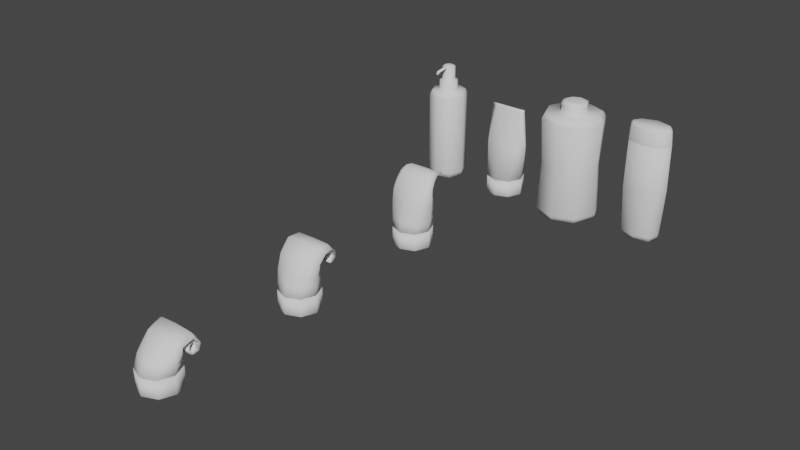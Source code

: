 # Source: lotionBottles.blend  (saved by Blender 3.1.7; exported with 4.5.12 LTS)
import bpy
from mathutils import Matrix  # noqa: F401  (used for matrix-valued properties, if any)

bpy.ops.wm.read_factory_settings(use_empty=True)
scene = bpy.context.scene
scene.name = 'Scene'

# ---- collections
col_collection = bpy.data.collections.new('Collection'); scene.collection.children.link(col_collection)

# ---- world
world_world = bpy.data.worlds.new('World'); scene.world = world_world
world_world.use_nodes = True; world_world.node_tree.nodes.clear()
_N = world_world.node_tree.nodes; _L = world_world.node_tree.links
n0 = _N.new('ShaderNodeOutputWorld'); n0.name = 'World Output'; n0.location = (300, 300)
n1 = _N.new('ShaderNodeBackground'); n1.name = 'Background'; n1.location = (10, 300)
n1.inputs[0].default_value = (0.05088, 0.05088, 0.05088, 1.0)
_L.new(n1.outputs[0], n0.inputs[0])
n0.is_active_output = True
world_world.color = (0.05088, 0.05088, 0.05088)
world_world.use_sun_shadow = False
world_world.sun_shadow_jitter_overblur = 0.0

# ---- meshes
me_lotionbottlepush01 = bpy.data.meshes.new('lotionBottlePush01')
me_lotionbottlepush01.from_pydata([(0.0, 0.0324, 0.01), (-0.02291, 0.02291, 0.01), (-0.0324, 7.732e-08, 0.01), (-0.02291, -0.02291, 0.01), (0.0, -0.0324, 0.01), (0.02291, -0.02291, 0.01), (0.0324, 7.732e-08, 0.01), (0.02291, 0.02291, 0.01), (0.0, 0.0324, 0.147), (-0.02291, 0.02291, 0.147), (-0.0324, 5.413e-08, 0.147), (-0.02291, -0.02291, 0.147), (0.0, -0.0324, 0.147), (0.02291, -0.02291, 0.147), (0.0324, 5.413e-08, 0.147), (0.02291, 0.02291, 0.147), (0.0, 0.01491, 0.157), (-0.011, 0.01036, 0.157), (-0.01555, -0.0006406, 0.157), (-0.011, -0.01164, 0.157), (0.0, -0.01619, 0.157), (0.011, -0.01164, 0.157), (0.01555, -0.0006406, 0.157), (0.011, 0.01036, 0.157), (0.0, 0.02916, 0.0), (-0.02062, 0.02062, 0.0), (-0.02916, 5.4e-08, 0.0), (-0.02062, -0.02062, 0.0), (0.0, -0.02916, 0.0), (0.02062, -0.02062, 0.0), (0.02916, 5.4e-08, 0.0), (0.02062, 0.02062, 0.0), (0.0, 0.01491, 0.173), (-0.011, 0.01036, 0.173), (-0.01555, -0.0006406, 0.173), (-0.011, -0.01164, 0.173), (0.0, -0.01619, 0.173), (0.011, -0.01164, 0.173), (0.01555, -0.0006406, 0.173), (0.011, 0.01036, 0.173), (0.0, 0.01031, 0.175), (-0.007742, 0.007101, 0.175), (-0.01095, -0.0006406, 0.175), (-0.007742, -0.008382, 0.175), (0.0, -0.01159, 0.175), (0.007742, -0.008382, 0.175), (0.01095, -0.0006406, 0.175), (0.007742, 0.007101, 0.175), (0.0, 0.01031, 0.197), (-0.007742, 0.007101, 0.197), (-0.01095, -0.0006406, 0.197), (-0.007742, -0.008382, 0.197), (0.007742, -0.008382, 0.197), (0.01095, -0.0006406, 0.197), (0.007742, 0.007101, 0.197), (0.0, 0.005929, 0.199), (-0.004645, 0.004004, 0.199), (-0.006569, -0.0006406, 0.199), (-0.004645, -0.005286, 0.199), (0.0, -0.00721, 0.199), (0.004645, -0.005286, 0.199), (0.006569, -0.0006406, 0.199), (0.004645, 0.004004, 0.199), (0.0, -0.0006406, 0.199), (0.002177, -0.03012, 0.19), (0.002177, -0.03462, 0.19), (-0.002177, -0.03462, 0.19), (-0.002085, -0.03102, 0.1943), (0.002085, -0.03102, 0.1943), (-0.002177, -0.03012, 0.19), (0.002419, -0.02832, 0.192), (-0.002419, -0.02832, 0.192), (0.0, -0.03102, 0.1958), (0.0, -0.008522, 0.1986), (-0.003734, -0.01043, 0.197), (0.003734, -0.01043, 0.197), (0.0, -0.0117, 0.1939), (-0.02034, -0.02034, 0.155), (0.0, -0.02877, 0.155), (-0.02034, 0.02035, 0.155), (0.02877, 2.93e-06, 0.155), (0.02034, 0.02035, 0.155), (0.02034, -0.02034, 0.155), (0.0, 0.02877, 0.155), (-0.02877, 2.93e-06, 0.155), (-0.004269, -0.009473, 0.1971), (0.0, -0.01092, 0.1935), (0.004269, -0.009473, 0.1971), (-1.863e-09, 5.402e-08, 0.0)], [], [(1, 9, 8, 0), (0, 8, 15, 7), (6, 14, 13, 5), (4, 12, 11, 3), (2, 10, 9, 1), (7, 15, 14, 6), (5, 13, 12, 4), (3, 11, 10, 2), (78, 20, 19, 77), (84, 18, 17, 79), (81, 23, 22, 80), (82, 21, 20, 78), (77, 19, 18, 84), (79, 17, 16, 83), (83, 16, 23, 81), (80, 22, 21, 82), (0, 24, 25, 1), (7, 31, 24, 0), (5, 29, 30, 6), (3, 27, 28, 4), (1, 25, 26, 2), (6, 30, 31, 7), (4, 28, 29, 5), (2, 26, 27, 3), (88, 31, 30), (16, 32, 39, 23), (22, 38, 37, 21), (20, 36, 35, 19), (18, 34, 33, 17), (23, 39, 38, 22), (21, 37, 36, 20), (19, 35, 34, 18), (17, 33, 32, 16), (39, 47, 46, 38), (37, 45, 44, 36), (35, 43, 42, 34), (33, 41, 40, 32), (32, 40, 47, 39), (38, 46, 45, 37), (36, 44, 43, 35), (34, 42, 41, 33), (46, 53, 52, 45), (59, 87, 52, 60), (42, 50, 49, 41), (47, 54, 53, 46), (43, 51, 50, 42), (41, 49, 48, 40), (40, 48, 54, 47), (49, 56, 55, 48), (48, 55, 62, 54), (53, 61, 60, 52), (67, 72, 73, 74), (50, 57, 56, 49), (54, 62, 61, 53), (51, 58, 57, 50), (62, 63, 61), (60, 63, 59), (58, 63, 57), (56, 63, 55), (55, 63, 62), (61, 63, 60), (59, 63, 58), (57, 63, 56), (66, 65, 72), (72, 65, 68), (66, 69, 64, 65), (69, 71, 70, 64), (71, 76, 70), (64, 70, 65), (65, 70, 68), (70, 76, 75, 68), (67, 74, 76, 71), (67, 71, 66), (71, 69, 66), (75, 73, 72, 68), (67, 66, 72), (14, 80, 82, 13), (8, 83, 81, 15), (9, 79, 83, 8), (11, 77, 84, 10), (13, 82, 78, 12), (15, 81, 80, 14), (10, 84, 79, 9), (12, 78, 77, 11), (75, 87, 59, 73), (73, 59, 85, 74), (76, 86, 87, 75), (74, 85, 86, 76), (59, 58, 51, 85), (51, 43, 85), (43, 44, 85), (86, 85, 44), (86, 44, 87), (44, 45, 87), (52, 87, 45), (88, 29, 28), (24, 31, 88), (26, 25, 88), (29, 88, 30), (27, 26, 88), (27, 88, 28), (25, 24, 88)])
me_lotionbottlepush01.polygons.foreach_set('use_smooth', [True] * 102)
_uv = me_lotionbottlepush01.uv_layers.new(name='UVMap')
_uv.uv.foreach_set('vector', [0.802, 0.3082, 0.802, 0.9144, 0.6931, 0.9144, 0.6931, 0.3082, 0.6931, 0.3082, 0.6931, 0.9144, 0.5737, 0.9144, 0.5737, 0.3082, 0.4654, 0.3082, 0.4654, 0.9144, 0.3538, 0.9144, 0.3538, 0.3082, 0.2263, 0.3082, 0.2263, 0.9144, 0.1145, 0.9144, 0.1145, 0.3082, 0.9052, 0.3082, 0.9052, 0.9144, 0.802, 0.9144, 0.802, 0.3082, 0.5737, 0.3082, 0.5737, 0.9144, 0.4654, 0.9144, 0.4654, 0.3082, 0.3538, 0.3082, 0.3538, 0.9144, 0.2263, 0.9144, 0.2263, 0.3082, 0.1145, 0.3082, 0.1145, 0.9144, 0.005103, 0.9144, 0.005103, 0.3082, 0.2263, 0.9453, 0.2263, 0.9973, 0.1145, 0.9973, 0.1145, 0.9453, 0.9052, 0.9453, 0.9052, 0.9973, 0.802, 0.9973, 0.802, 0.9453, 0.5737, 0.9453, 0.5737, 0.9973, 0.4654, 0.9973, 0.4654, 0.9453, 0.3538, 0.9453, 0.3538, 0.9973, 0.2263, 0.9973, 0.2263, 0.9453, 0.1145, 0.9453, 0.1145, 0.9973, 0.005103, 0.9973, 0.005103, 0.9453, 0.802, 0.9453, 0.802, 0.9973, 0.6931, 0.9973, 0.6931, 0.9453, 0.6931, 0.9453, 0.6931, 0.9973, 0.5737, 0.9973, 0.5737, 0.9453, 0.4654, 0.9453, 0.4654, 0.9973, 0.3538, 0.9973, 0.3538, 0.9453, 0.6931, 0.3082, 0.6931, 0.2347, 0.802, 0.2347, 0.802, 0.3082, 0.5737, 0.3082, 0.5737, 0.2347, 0.6931, 0.2347, 0.6931, 0.3082, 0.3538, 0.3082, 0.3538, 0.2347, 0.4654, 0.2347, 0.4654, 0.3082, 0.1145, 0.3082, 0.1145, 0.2347, 0.2263, 0.2347, 0.2263, 0.3082, 0.802, 0.3082, 0.802, 0.2347, 0.9052, 0.2347, 0.9052, 0.3082, 0.4654, 0.3082, 0.4654, 0.2347, 0.5737, 0.2347, 0.5737, 0.3082, 0.2263, 0.3082, 0.2263, 0.2347, 0.3538, 0.2347, 0.3538, 0.3082, 0.005103, 0.3082, 0.005103, 0.2347, 0.1145, 0.2347, 0.1145, 0.3082, 0.2893, 0.09545, 0.3165, 0.02982, 0.3549, 0.06827, 0.6267, 0.05091, 0.6373, 0.05496, 0.6355, 0.06231, 0.6243, 0.06022, 0.6238, 0.06984, 0.6351, 0.06984, 0.6361, 0.07737, 0.6251, 0.0793, 0.6279, 0.08817, 0.6384, 0.08437, 0.6419, 0.09076, 0.632, 0.0964, 0.6354, 0.03441, 0.6459, 0.04078, 0.6405, 0.04781, 0.6307, 0.04222, 0.6243, 0.06022, 0.6355, 0.06231, 0.6351, 0.06984, 0.6238, 0.06984, 0.6251, 0.0793, 0.6361, 0.07737, 0.6384, 0.08437, 0.6279, 0.08817, 0.632, 0.0964, 0.6419, 0.09076, 0.6472, 0.09673, 0.6374, 0.1041, 0.6307, 0.04222, 0.6405, 0.04781, 0.6373, 0.05496, 0.6267, 0.05091, 0.6355, 0.06231, 0.639, 0.06264, 0.6387, 0.0695, 0.6351, 0.06984, 0.6361, 0.07737, 0.6395, 0.07644, 0.6415, 0.08284, 0.6384, 0.08437, 0.6419, 0.09076, 0.6446, 0.08873, 0.6487, 0.09381, 0.6472, 0.09673, 0.6405, 0.04781, 0.6438, 0.04971, 0.6408, 0.05599, 0.6373, 0.05496, 0.6373, 0.05496, 0.6408, 0.05599, 0.639, 0.06264, 0.6355, 0.06231, 0.6351, 0.06984, 0.6387, 0.0695, 0.6395, 0.07644, 0.6361, 0.07737, 0.6384, 0.08437, 0.6415, 0.08284, 0.6446, 0.08873, 0.6419, 0.09076, 0.6459, 0.04078, 0.6481, 0.04448, 0.6438, 0.04971, 0.6405, 0.04781, 0.6387, 0.0695, 0.6527, 0.06856, 0.6541, 0.07214, 0.6395, 0.07644, 0.6594, 0.07211, 0.6557, 0.0739, 0.6541, 0.07214, 0.6561, 0.07068, 0.6481, 0.04448, 0.6613, 0.05319, 0.6568, 0.05727, 0.6438, 0.04971, 0.639, 0.06264, 0.6528, 0.06492, 0.6527, 0.06856, 0.6387, 0.0695, 0.6446, 0.08873, 0.6584, 0.08159, 0.662, 0.08571, 0.6487, 0.09381, 0.6438, 0.04971, 0.6568, 0.05727, 0.6543, 0.06126, 0.6408, 0.05599, 0.6408, 0.05599, 0.6543, 0.06126, 0.6528, 0.06492, 0.639, 0.06264, 0.6568, 0.05727, 0.6594, 0.05958, 0.6571, 0.0627, 0.6543, 0.06126, 0.6543, 0.06126, 0.6571, 0.0627, 0.6552, 0.06552, 0.6528, 0.06492, 0.6527, 0.06856, 0.655, 0.06816, 0.6561, 0.07068, 0.6541, 0.07214, 0.6701, 0.07548, 0.671, 0.07702, 0.6668, 0.092, 0.6643, 0.08906, 0.6613, 0.05319, 0.6628, 0.05714, 0.6594, 0.05958, 0.6568, 0.05727, 0.6528, 0.06492, 0.6552, 0.06552, 0.655, 0.06816, 0.6527, 0.06856, 0.6584, 0.08159, 0.6611, 0.07999, 0.6636, 0.08262, 0.662, 0.08571, 0.6552, 0.06552, 0.6588, 0.06729, 0.655, 0.06816, 0.6561, 0.07068, 0.6588, 0.06729, 0.6594, 0.07211, 0.6628, 0.07005, 0.6588, 0.06729, 0.6636, 0.06611, 0.6611, 0.06295, 0.6588, 0.06729, 0.6571, 0.0627, 0.6571, 0.0627, 0.6588, 0.06729, 0.6552, 0.06552, 0.655, 0.06816, 0.6588, 0.06729, 0.6561, 0.07068, 0.6594, 0.07211, 0.6588, 0.06729, 0.6628, 0.07005, 0.6636, 0.06611, 0.6588, 0.06729, 0.6611, 0.06295, 0.6739, 0.07257, 0.6733, 0.07618, 0.671, 0.07702, 0.671, 0.07702, 0.6733, 0.07618, 0.6723, 0.07741, 0.4762, 0.08793, 0.4718, 0.09823, 0.4619, 0.094, 0.4662, 0.08369, 0.6753, 0.07634, 0.6769, 0.07756, 0.6736, 0.07851, 0.6739, 0.07718, 0.6769, 0.07756, 0.6747, 0.09065, 0.6736, 0.07851, 0.6739, 0.07718, 0.6736, 0.07851, 0.6733, 0.07618, 0.6733, 0.07618, 0.6736, 0.07851, 0.6723, 0.07741, 0.6736, 0.07851, 0.6747, 0.09065, 0.6706, 0.09182, 0.6723, 0.07741, 0.6788, 0.07516, 0.6784, 0.09123, 0.6747, 0.09065, 0.6769, 0.07756, 0.6788, 0.07516, 0.6769, 0.07756, 0.6739, 0.07257, 0.6769, 0.07756, 0.6753, 0.07634, 0.6739, 0.07257, 0.6706, 0.09182, 0.6668, 0.092, 0.671, 0.07702, 0.6723, 0.07741, 0.6701, 0.07548, 0.6739, 0.07257, 0.671, 0.07702, 0.4654, 0.9144, 0.4654, 0.9453, 0.3538, 0.9453, 0.3538, 0.9144, 0.6931, 0.9144, 0.6931, 0.9453, 0.5737, 0.9453, 0.5737, 0.9144, 0.802, 0.9144, 0.802, 0.9453, 0.6931, 0.9453, 0.6931, 0.9144, 0.1145, 0.9144, 0.1145, 0.9453, 0.005103, 0.9453, 0.005103, 0.9144, 0.3538, 0.9144, 0.3538, 0.9453, 0.2263, 0.9453, 0.2263, 0.9144, 0.5737, 0.9144, 0.5737, 0.9453, 0.4654, 0.9453, 0.4654, 0.9144, 0.9052, 0.9144, 0.9052, 0.9453, 0.802, 0.9453, 0.802, 0.9144, 0.2263, 0.9144, 0.2263, 0.9453, 0.1145, 0.9453, 0.1145, 0.9144, 0.6706, 0.09182, 0.6704, 0.09267, 0.6664, 0.09301, 0.6668, 0.092, 0.6668, 0.092, 0.6664, 0.09301, 0.6636, 0.08964, 0.6643, 0.08906, 0.6747, 0.09065, 0.6748, 0.0913, 0.6704, 0.09267, 0.6706, 0.09182, 0.6784, 0.09123, 0.6788, 0.09192, 0.6748, 0.0913, 0.6747, 0.09065, 0.6603, 0.07643, 0.6611, 0.07999, 0.6584, 0.08159, 0.6578, 0.07931, 0.6584, 0.08159, 0.6446, 0.08873, 0.6578, 0.07931, 0.6446, 0.08873, 0.6415, 0.08284, 0.6578, 0.07931, 0.6545, 0.07755, 0.6578, 0.07931, 0.6415, 0.08284, 0.6545, 0.07755, 0.6415, 0.08284, 0.6557, 0.0739, 0.6415, 0.08284, 0.6395, 0.07644, 0.6557, 0.0739, 0.6541, 0.07214, 0.6557, 0.0739, 0.6395, 0.07644, 0.2893, 0.09545, 0.3549, 0.1226, 0.3165, 0.1611, 0.2621, 0.02982, 0.3165, 0.02982, 0.2893, 0.09545, 0.2237, 0.1226, 0.2237, 0.06827, 0.2893, 0.09545, 0.3549, 0.1226, 0.2893, 0.09545, 0.3549, 0.06827, 0.2621, 0.1611, 0.2237, 0.1226, 0.2893, 0.09545, 0.2621, 0.1611, 0.2893, 0.09545, 0.3165, 0.1611, 0.2237, 0.06827, 0.2621, 0.02982, 0.2893, 0.09545])
me_lotionbottlepush01.use_remesh_fix_poles = True
me_lotionbottlepush01.use_remesh_preserve_attributes = False
me_lotionbottlepush01.update()
me_lotionbottlesqueeze01 = bpy.data.meshes.new('lotionBottleSqueeze01')
me_lotionbottlesqueeze01.from_pydata([(0.0, 0.03147, 0.00286), (-0.02225, 0.02225, 0.00286), (-0.03147, -2.733e-08, 0.00286), (-0.02225, -0.02225, 0.00286), (0.0, -0.03147, 0.00286), (0.02225, -0.02225, 0.00286), (0.03147, -2.733e-08, 0.00286), (0.02225, 0.02225, 0.00286), (0.0, 0.001876, 0.15), (-0.02227, 0.001326, 0.15), (-0.0315, -2.823e-08, 0.15), (-0.02227, -0.001327, 0.15), (0.0, -0.001876, 0.15), (0.02227, -0.001327, 0.15), (0.0315, -2.823e-08, 0.15), (0.02227, 0.001326, 0.15), (0.0, 0.02832, 0.0), (-0.02002, 0.02002, 0.0), (-0.02832, -2.745e-08, 0.0), (-0.02002, -0.02002, 0.0), (0.0, -0.02832, 0.0), (0.02002, -0.02002, 0.0), (0.02832, -2.745e-08, 0.0), (0.02002, 0.02002, 0.0), (0.03719, -2.768e-08, 0.09017), (0.0, -0.01632, 0.09017), (-0.0282, 0.01481, 0.09017), (-0.03719, -2.768e-08, 0.09017), (-0.0282, -0.01481, 0.09017), (0.0282, -0.01481, 0.09017), (0.0282, 0.01481, 0.09017), (0.0, 0.01632, 0.09017), (-0.03147, -2.733e-08, 0.03033), (0.0, -0.03115, 0.03033), (-0.02225, -0.02225, 0.03033), (0.03115, -2.733e-08, 0.03033), (0.02225, -0.02225, 0.03033), (0.02225, 0.02225, 0.03033), (-0.02203, 0.02203, 0.03033), (0.0, 0.03115, 0.03033), (0.0223, -2.793e-08, 0.1544), (0.03153, -2.826e-08, 0.1544), (0.0, -2.793e-08, 0.1544), (-0.0223, -2.793e-08, 0.1544), (-0.03153, -2.826e-08, 0.1544), (0.0, 0.03147, 0.03033), (0.02203, 0.02203, 0.03033), (0.0, -0.03147, 0.03033), (-0.02203, -0.02203, 0.03033), (0.02203, -0.02203, 0.03033), (-0.03115, -2.733e-08, 0.03033), (-0.02225, 0.02225, 0.03033), (0.03147, -2.733e-08, 0.03033), (0.0, -2.81e-08, 0.005402), (0.0, -0.002959, 0.02833), (-0.002959, -2.782e-08, 0.02833), (0.002959, -2.782e-08, 0.02833), (0.0, 0.002959, 0.02833), (0.0, 0.002959, 0.03833), (0.002959, -2.782e-08, 0.03833), (-0.002959, -2.782e-08, 0.03833), (0.0, -0.002959, 0.03833), (0.01846, -0.02094, 0.02883), (0.02094, 0.01846, 0.02883), (0.0, 0.02858, 0.02883), (-0.02094, -0.01846, 0.02883), (0.0, -0.02858, 0.02883), (-0.01846, 0.02094, 0.02883), (0.02858, -2.739e-08, 0.02883), (-0.02858, -2.739e-08, 0.02883), (0.0, -2.794e-08, 0.0)], [], [(26, 9, 8, 31), (31, 8, 15, 30), (24, 14, 13, 29), (25, 12, 11, 28), (27, 10, 9, 26), (30, 15, 14, 24), (29, 13, 12, 25), (28, 11, 10, 27), (0, 16, 17, 1), (7, 23, 16, 0), (5, 21, 22, 6), (3, 19, 20, 4), (1, 17, 18, 2), (6, 22, 23, 7), (4, 20, 21, 5), (2, 18, 19, 3), (70, 23, 22), (38, 26, 31, 39), (15, 40, 41), (40, 13, 41), (35, 24, 29, 49), (43, 9, 44), (14, 15, 41), (6, 52, 36, 5), (1, 51, 45, 0), (49, 29, 25, 33), (33, 25, 28, 48), (50, 27, 26, 38), (0, 45, 37, 7), (48, 28, 27, 50), (46, 30, 24, 35), (11, 12, 42, 43), (3, 34, 32, 2), (7, 37, 52, 6), (2, 32, 51, 1), (10, 11, 44), (4, 47, 34, 3), (5, 36, 47, 4), (12, 13, 40, 42), (15, 8, 42, 40), (8, 9, 43, 42), (11, 43, 44), (13, 14, 41), (9, 10, 44), (39, 31, 30, 46), (36, 52, 53), (47, 36, 53), (52, 37, 53), (37, 45, 53), (51, 32, 53), (32, 34, 53), (34, 47, 53), (45, 51, 53), (69, 67, 57, 55), (67, 64, 57), (64, 63, 56, 57), (68, 62, 54, 56), (63, 68, 56), (62, 66, 54), (66, 65, 55, 54), (65, 69, 55), (55, 57, 58, 60), (56, 54, 61, 59), (54, 55, 60, 61), (57, 56, 59, 58), (59, 61, 60, 58), (48, 50, 69, 65), (33, 48, 65, 66), (49, 33, 66, 62), (46, 35, 68, 63), (35, 49, 62, 68), (39, 46, 63, 64), (38, 39, 64, 67), (50, 38, 67, 69), (18, 70, 19), (70, 22, 21), (16, 23, 70), (19, 70, 20), (17, 16, 70), (18, 17, 70), (20, 70, 21)])
me_lotionbottlesqueeze01.polygons.foreach_set('use_smooth', [True] * 81)
_uv = me_lotionbottlesqueeze01.uv_layers.new(name='UVMap')
_uv.uv.foreach_set('vector', [0.1145, 0.5944, 0.1145, 0.2347, 0.2263, 0.2347, 0.2263, 0.5944, 0.2263, 0.5944, 0.2263, 0.2347, 0.3538, 0.2347, 0.3538, 0.5944, 0.4654, 0.5944, 0.4654, 0.2347, 0.5737, 0.2347, 0.5737, 0.5944, 0.6931, 0.5944, 0.6931, 0.2347, 0.802, 0.2347, 0.802, 0.5944, 0.005103, 0.5944, 0.005103, 0.2347, 0.1145, 0.2347, 0.1145, 0.5944, 0.3538, 0.5944, 0.3538, 0.2347, 0.4654, 0.2347, 0.4654, 0.5944, 0.5737, 0.5944, 0.5737, 0.2347, 0.6931, 0.2347, 0.6931, 0.5944, 0.802, 0.5944, 0.802, 0.2347, 0.9052, 0.2347, 0.9052, 0.5944, 0.5985, 0.09478, 0.6, 0.09291, 0.6106, 0.1006, 0.6094, 0.1028, 0.59, 0.08664, 0.5917, 0.08569, 0.6, 0.09291, 0.5985, 0.09478, 0.5911, 0.06735, 0.5926, 0.06843, 0.5903, 0.07686, 0.5884, 0.07676, 0.6104, 0.05419, 0.6114, 0.05637, 0.6011, 0.06252, 0.5998, 0.06069, 0.6094, 0.1028, 0.6106, 0.1006, 0.6237, 0.1057, 0.6235, 0.1084, 0.5884, 0.07676, 0.5903, 0.07686, 0.5917, 0.08569, 0.59, 0.08664, 0.5998, 0.06069, 0.6011, 0.06252, 0.5926, 0.06843, 0.5911, 0.06735, 0.6236, 0.04967, 0.6237, 0.05242, 0.6114, 0.05637, 0.6104, 0.05419, 0.6017, 0.07652, 0.5917, 0.08569, 0.5903, 0.07686, 0.1145, 0.9453, 0.1145, 0.5944, 0.2263, 0.5944, 0.2263, 0.9453, 0.1377, 0.2306, 0.1373, 0.1822, 0.005593, 0.1822, 0.1373, 0.1822, 0.1377, 0.2306, 0.005593, 0.1822, 0.4654, 0.9453, 0.4654, 0.5944, 0.5737, 0.5944, 0.5737, 0.9453, 0.7734, 0.1822, 0.7731, 0.2306, 0.9052, 0.1822, 0.006108, 0.2306, 0.1377, 0.2306, 0.005593, 0.1822, 0.5884, 0.07676, 0.5729, 0.07464, 0.579, 0.05897, 0.5911, 0.06735, 0.6094, 0.1028, 0.5988, 0.1181, 0.5851, 0.1069, 0.5985, 0.09478, 0.5737, 0.9453, 0.5737, 0.5944, 0.6931, 0.5944, 0.6931, 0.9453, 0.6931, 0.9453, 0.6931, 0.5944, 0.802, 0.5944, 0.802, 0.9453, 0.005103, 0.9453, 0.005103, 0.5944, 0.1145, 0.5944, 0.1145, 0.9453, 0.5985, 0.09478, 0.5851, 0.1069, 0.5748, 0.09204, 0.59, 0.08664, 0.802, 0.9453, 0.802, 0.5944, 0.9052, 0.5944, 0.9052, 0.9453, 0.3538, 0.9453, 0.3538, 0.5944, 0.4654, 0.5944, 0.4654, 0.9453, 0.7731, 0.2306, 0.4554, 0.2306, 0.4554, 0.1822, 0.7734, 0.1822, 0.6104, 0.05419, 0.6036, 0.04028, 0.6169, 0.03441, 0.6236, 0.04967, 0.59, 0.08664, 0.5748, 0.09204, 0.5729, 0.07464, 0.5884, 0.07676, 0.6235, 0.1084, 0.6146, 0.1267, 0.5988, 0.1181, 0.6094, 0.1028, 0.9047, 0.2306, 0.7731, 0.2306, 0.9052, 0.1822, 0.5998, 0.06069, 0.5905, 0.04814, 0.6036, 0.04028, 0.6104, 0.05419, 0.5911, 0.06735, 0.579, 0.05897, 0.5905, 0.04814, 0.5998, 0.06069, 0.4554, 0.2306, 0.1377, 0.2306, 0.1373, 0.1822, 0.4554, 0.1822, 0.1377, 0.2306, 0.4554, 0.2306, 0.4554, 0.1822, 0.1373, 0.1822, 0.4554, 0.2306, 0.7731, 0.2306, 0.7734, 0.1822, 0.4554, 0.1822, 0.7731, 0.2306, 0.7734, 0.1822, 0.9052, 0.1822, 0.1377, 0.2306, 0.006108, 0.2306, 0.005593, 0.1822, 0.7731, 0.2306, 0.9047, 0.2306, 0.9052, 0.1822, 0.2263, 0.9453, 0.2263, 0.5944, 0.3538, 0.5944, 0.3538, 0.9453, 0.6349, 0.1419, 0.6238, 0.1309, 0.6427, 0.1231, 0.6505, 0.1419, 0.6349, 0.1419, 0.6427, 0.1231, 0.6238, 0.1309, 0.6238, 0.1152, 0.6427, 0.1231, 0.6238, 0.1152, 0.6349, 0.1042, 0.6427, 0.1231, 0.6505, 0.1042, 0.6615, 0.1152, 0.6427, 0.1231, 0.6615, 0.1152, 0.6615, 0.1309, 0.6427, 0.1231, 0.6615, 0.1309, 0.6505, 0.1419, 0.6427, 0.1231, 0.6349, 0.1042, 0.6505, 0.1042, 0.6427, 0.1231, 0.03949, 0.1164, 0.07885, 0.1521, 0.1026, 0.0982, 0.09376, 0.09446, 0.07885, 0.1521, 0.1245, 0.1525, 0.1026, 0.0982, 0.1245, 0.1525, 0.1602, 0.1131, 0.1063, 0.0894, 0.1026, 0.0982, 0.1606, 0.06748, 0.1212, 0.0318, 0.09749, 0.08567, 0.1063, 0.0894, 0.1602, 0.1131, 0.1606, 0.06748, 0.1063, 0.0894, 0.1212, 0.0318, 0.07557, 0.0314, 0.09749, 0.08567, 0.07557, 0.0314, 0.03989, 0.07076, 0.09376, 0.09446, 0.09749, 0.08567, 0.03989, 0.07076, 0.03949, 0.1164, 0.09376, 0.09446, 0.09376, 0.09446, 0.1026, 0.0982, 0.1026, 0.0982, 0.09376, 0.09446, 0.1063, 0.0894, 0.09749, 0.08567, 0.09749, 0.08567, 0.1063, 0.0894, 0.09749, 0.08567, 0.09376, 0.09446, 0.09376, 0.09446, 0.09749, 0.08567, 0.1026, 0.0982, 0.1063, 0.0894, 0.1063, 0.0894, 0.1026, 0.0982, 0.1063, 0.0894, 0.09749, 0.08567, 0.09376, 0.09446, 0.1026, 0.0982, 0.03453, 0.06413, 0.03405, 0.1186, 0.03949, 0.1164, 0.03989, 0.07076, 0.07337, 0.02596, 0.03453, 0.06413, 0.03989, 0.07076, 0.07557, 0.0314, 0.1278, 0.02644, 0.07337, 0.02596, 0.07557, 0.0314, 0.1212, 0.0318, 0.1655, 0.1197, 0.166, 0.06528, 0.1606, 0.06748, 0.1602, 0.1131, 0.166, 0.06528, 0.1278, 0.02644, 0.1212, 0.0318, 0.1606, 0.06748, 0.1267, 0.1579, 0.1655, 0.1197, 0.1602, 0.1131, 0.1245, 0.1525, 0.07222, 0.1574, 0.1267, 0.1579, 0.1245, 0.1525, 0.07885, 0.1521, 0.03405, 0.1186, 0.07222, 0.1574, 0.07885, 0.1521, 0.03949, 0.1164, 0.6157, 0.07825, 0.6017, 0.07652, 0.6117, 0.06735, 0.6017, 0.07652, 0.5903, 0.07686, 0.5926, 0.06843, 0.6, 0.09291, 0.5917, 0.08569, 0.6017, 0.07652, 0.6117, 0.06735, 0.6017, 0.07652, 0.6011, 0.06252, 0.6109, 0.08884, 0.6, 0.09291, 0.6017, 0.07652, 0.6157, 0.07825, 0.6109, 0.08884, 0.6017, 0.07652, 0.6011, 0.06252, 0.6017, 0.07652, 0.5926, 0.06843])
me_lotionbottlesqueeze01.use_remesh_fix_poles = True
me_lotionbottlesqueeze01.use_remesh_preserve_attributes = False
me_lotionbottlesqueeze01.update()
me_lotionbottle03 = bpy.data.meshes.new('lotionBottle03')
me_lotionbottle03.from_pydata([(0.0, 0.052, 0.01), (-0.03677, 0.03677, 0.01), (-0.052, -2.668e-08, 0.01), (-0.03677, -0.03677, 0.01), (0.0, -0.052, 0.01), (0.03677, -0.03677, 0.01), (0.052, -2.668e-08, 0.01), (0.03677, 0.03677, 0.01), (0.0, 0.0468, 0.1749), (-0.03309, 0.03309, 0.1749), (-0.0468, -2.69e-08, 0.1749), (-0.03309, -0.03309, 0.1749), (0.0, -0.0468, 0.1749), (0.03309, -0.03309, 0.1749), (0.0468, -2.69e-08, 0.1749), (0.03309, 0.03309, 0.1749), (0.0, 0.0216, 0.177), (-0.01527, 0.01527, 0.177), (-0.0216, -2.8e-08, 0.177), (-0.01527, -0.01527, 0.177), (0.0, -0.0216, 0.177), (0.01527, -0.01527, 0.177), (0.0216, -2.8e-08, 0.177), (0.01527, 0.01527, 0.177), (0.0, 0.0468, 0.0), (-0.03309, 0.03309, 0.0), (-0.0468, -2.688e-08, 0.0), (-0.03309, -0.03309, 0.0), (0.0, -0.0468, 0.0), (0.03309, -0.03309, 0.0), (0.0468, -2.688e-08, 0.0), (0.03309, 0.03309, 0.0), (0.0, 0.0216, 0.193), (-0.01527, 0.01527, 0.193), (-0.0216, -2.8e-08, 0.193), (-0.01527, -0.01527, 0.193), (0.0, -0.0216, 0.193), (0.01527, -0.01527, 0.193), (0.0216, -2.8e-08, 0.193), (0.01527, 0.01527, 0.193), (0.0, 0.01521, 0.195), (-0.01075, 0.01075, 0.195), (-0.01521, -2.854e-08, 0.195), (-0.01075, -0.01075, 0.195), (0.0, -0.01521, 0.195), (0.01075, -0.01075, 0.195), (0.01521, -2.854e-08, 0.195), (0.01075, 0.01075, 0.195), (-0.052, -2.668e-08, 0.1669), (0.0, -0.052, 0.1669), (-0.03677, -0.03677, 0.1669), (0.052, -2.668e-08, 0.1669), (0.03677, -0.03677, 0.1669), (0.03677, 0.03677, 0.1669), (-0.03677, 0.03677, 0.1669), (0.0, 0.052, 0.1669), (-0.03434, 0.03262, 0.08845), (0.04857, -2.688e-08, 0.08845), (0.0, -0.04613, 0.08845), (-0.04857, -2.688e-08, 0.08845), (-0.03434, -0.03262, 0.08845), (0.03434, -0.03262, 0.08845), (0.03434, 0.03262, 0.08845), (0.0, 0.04613, 0.08845), (0.0152, 0.0152, 0.185), (0.0, 0.02149, 0.185), (0.0152, -0.0152, 0.185), (0.02149, 9.524e-10, 0.185), (-0.0152, -0.0152, 0.185), (0.0, -0.02149, 0.185), (-0.0152, 0.0152, 0.185), (-0.02149, 9.524e-10, 0.185), (0.0, 0.0216, 0.185), (-0.01527, 0.01527, 0.185), (-0.0216, 9.568e-10, 0.185), (-0.01527, -0.01527, 0.185), (0.0, -0.0216, 0.185), (0.01527, -0.01527, 0.185), (0.0216, 9.568e-10, 0.185), (0.01527, 0.01527, 0.185), (0.0, 0.00216, 0.185), (0.00216, 1.688e-10, 0.185), (0.0, -0.00216, 0.185), (-0.00216, 1.688e-10, 0.185), (-0.00216, -2.879e-08, 0.1749), (0.0, -0.00216, 0.1749), (0.00216, -2.879e-08, 0.1749), (0.0, 0.00216, 0.1749), (0.0, -2.854e-08, 0.195), (0.0, 1.164e-10, 0.1908)], [], [(54, 55, 8, 9), (55, 53, 15, 8), (51, 52, 13, 14), (49, 50, 11, 12), (48, 54, 9, 10), (53, 51, 14, 15), (52, 49, 12, 13), (50, 48, 10, 11), (12, 11, 19, 20), (10, 9, 17, 18), (15, 14, 22, 23), (13, 12, 20, 21), (11, 10, 18, 19), (9, 8, 16, 17), (8, 15, 23, 16), (14, 13, 21, 22), (0, 1, 25, 24), (7, 0, 24, 31), (5, 6, 30, 29), (3, 4, 28, 27), (1, 2, 26, 25), (6, 7, 31, 30), (4, 5, 29, 28), (2, 3, 27, 26), (25, 26, 27, 28, 29, 30, 31, 24), (72, 79, 39, 32), (78, 77, 37, 38), (76, 75, 35, 36), (74, 73, 33, 34), (79, 78, 38, 39), (77, 76, 36, 37), (75, 74, 34, 35), (73, 72, 32, 33), (39, 38, 46, 47), (37, 36, 44, 45), (35, 34, 42, 43), (33, 32, 40, 41), (32, 39, 47, 40), (38, 37, 45, 46), (36, 35, 43, 44), (34, 33, 41, 42), (62, 57, 51, 53), (56, 63, 55, 54), (88, 46, 45), (60, 59, 48, 50), (59, 56, 54, 48), (58, 60, 50, 49), (63, 62, 53, 55), (61, 58, 49, 52), (57, 61, 52, 51), (6, 5, 61, 57), (5, 4, 58, 61), (0, 7, 62, 63), (4, 3, 60, 58), (2, 1, 56, 59), (3, 2, 59, 60), (1, 0, 63, 56), (7, 6, 57, 62), (17, 16, 65, 70), (19, 18, 71, 68), (21, 20, 69, 66), (23, 22, 67, 64), (18, 17, 70, 71), (20, 19, 68, 69), (22, 21, 66, 67), (16, 23, 64, 65), (68, 71, 83, 82), (70, 65, 80, 83), (67, 66, 81), (69, 68, 82), (71, 70, 83), (65, 64, 80), (64, 67, 81, 80), (66, 69, 82, 81), (81, 82, 85, 86), (80, 81, 86, 87), (82, 83, 84, 85), (87, 86, 85, 84), (83, 80, 87, 84), (47, 46, 88), (88, 44, 43), (41, 40, 88), (42, 88, 43), (40, 47, 88), (42, 41, 88), (44, 88, 45), (77, 78, 89), (73, 74, 89), (76, 77, 89), (72, 73, 89), (79, 72, 89), (75, 76, 89), (78, 79, 89), (74, 75, 89)])
me_lotionbottle03.polygons.foreach_set('use_smooth', [True] * 94)
_k = set([(72, 73), (72, 79), (73, 74), (74, 75), (75, 76), (76, 77), (77, 78), (78, 79)])
me_lotionbottle03.attributes.new('sharp_edge', 'BOOLEAN', 'EDGE').data.foreach_set('value', [ (min(e.vertices), max(e.vertices)) in _k for e in me_lotionbottle03.edges])
_uv = me_lotionbottle03.uv_layers.new(name='UVMap')
_uv.uv.foreach_set('vector', [0.1145, 0.8846, 0.2263, 0.8846, 0.2263, 0.9144, 0.1145, 0.9144, 0.2263, 0.8846, 0.3538, 0.8846, 0.3538, 0.9144, 0.2263, 0.9144, 0.4654, 0.8846, 0.5737, 0.8846, 0.5737, 0.9144, 0.4654, 0.9144, 0.6931, 0.8846, 0.802, 0.8846, 0.802, 0.9144, 0.6931, 0.9144, 0.005103, 0.8846, 0.1145, 0.8846, 0.1145, 0.9144, 0.005103, 0.9144, 0.3538, 0.8846, 0.4654, 0.8846, 0.4654, 0.9144, 0.3538, 0.9144, 0.5737, 0.8846, 0.6931, 0.8846, 0.6931, 0.9144, 0.5737, 0.9144, 0.802, 0.8846, 0.9052, 0.8846, 0.9052, 0.9144, 0.802, 0.9144, 0.6931, 0.9144, 0.802, 0.9144, 0.802, 0.9973, 0.6931, 0.9973, 0.005103, 0.9144, 0.1145, 0.9144, 0.1145, 0.9973, 0.005103, 0.9973, 0.3538, 0.9144, 0.4654, 0.9144, 0.4654, 0.9973, 0.3538, 0.9973, 0.5737, 0.9144, 0.6931, 0.9144, 0.6931, 0.9973, 0.5737, 0.9973, 0.802, 0.9144, 0.9052, 0.9144, 0.9052, 0.9973, 0.802, 0.9973, 0.1145, 0.9144, 0.2263, 0.9144, 0.2263, 0.9973, 0.1145, 0.9973, 0.2263, 0.9144, 0.3538, 0.9144, 0.3538, 0.9973, 0.2263, 0.9973, 0.4654, 0.9144, 0.5737, 0.9144, 0.5737, 0.9973, 0.4654, 0.9973, 0.2263, 0.3082, 0.1145, 0.3082, 0.1145, 0.2347, 0.2263, 0.2347, 0.3538, 0.3082, 0.2263, 0.3082, 0.2263, 0.2347, 0.3538, 0.2347, 0.5737, 0.3082, 0.4654, 0.3082, 0.4654, 0.2347, 0.5737, 0.2347, 0.802, 0.3082, 0.6931, 0.3082, 0.6931, 0.2347, 0.802, 0.2347, 0.1145, 0.3082, 0.005103, 0.3082, 0.005103, 0.2347, 0.1145, 0.2347, 0.4654, 0.3082, 0.3538, 0.3082, 0.3538, 0.2347, 0.4654, 0.2347, 0.6931, 0.3082, 0.5737, 0.3082, 0.5737, 0.2347, 0.6931, 0.2347, 0.9052, 0.3082, 0.802, 0.3082, 0.802, 0.2347, 0.9052, 0.2347, 0.3558, 0.06707, 0.3558, 0.1226, 0.3166, 0.1618, 0.2611, 0.1618, 0.2219, 0.1226, 0.2219, 0.06707, 0.2611, 0.02782, 0.3166, 0.02782, 0.9454, 0.07049, 0.9322, 0.05838, 0.9391, 0.0538, 0.9498, 0.06359, 0.9274, 0.04015, 0.9339, 0.02198, 0.9411, 0.02714, 0.9361, 0.0402, 0.9503, 0.01055, 0.9686, 0.008618, 0.9682, 0.01663, 0.9538, 0.01931, 0.9849, 0.07994, 0.9629, 0.07835, 0.9652, 0.06905, 0.9852, 0.06864, 0.9322, 0.05838, 0.9274, 0.04015, 0.9361, 0.0402, 0.9391, 0.0538, 0.9339, 0.02198, 0.9503, 0.01055, 0.9538, 0.01931, 0.9411, 0.02714, 0.9686, 0.008618, 0.9852, 0.01195, 0.9836, 0.01999, 0.9682, 0.01663, 0.9629, 0.07835, 0.9454, 0.07049, 0.9498, 0.06359, 0.9652, 0.06905, 0.9391, 0.0538, 0.9361, 0.0402, 0.942, 0.04065, 0.9441, 0.05069, 0.9411, 0.02714, 0.9538, 0.01931, 0.956, 0.02559, 0.9457, 0.03094, 0.9682, 0.01663, 0.9836, 0.01999, 0.9797, 0.02566, 0.968, 0.02291, 0.9652, 0.06905, 0.9498, 0.06359, 0.9534, 0.05753, 0.9663, 0.06146, 0.9498, 0.06359, 0.9391, 0.0538, 0.9441, 0.05069, 0.9534, 0.05753, 0.9361, 0.0402, 0.9411, 0.02714, 0.9457, 0.03094, 0.942, 0.04065, 0.9538, 0.01931, 0.9682, 0.01663, 0.968, 0.02291, 0.956, 0.02559, 0.9852, 0.06864, 0.9652, 0.06905, 0.9663, 0.06146, 0.9814, 0.06004, 0.3538, 0.5944, 0.4654, 0.5944, 0.4654, 0.8846, 0.3538, 0.8846, 0.1145, 0.5944, 0.2263, 0.5944, 0.2263, 0.8846, 0.1145, 0.8846, 0.9563, 0.04176, 0.942, 0.04065, 0.9457, 0.03094, 0.802, 0.5944, 0.9052, 0.5944, 0.9052, 0.8846, 0.802, 0.8846, 0.005103, 0.5944, 0.1145, 0.5944, 0.1145, 0.8846, 0.005103, 0.8846, 0.6931, 0.5944, 0.802, 0.5944, 0.802, 0.8846, 0.6931, 0.8846, 0.2263, 0.5944, 0.3538, 0.5944, 0.3538, 0.8846, 0.2263, 0.8846, 0.5737, 0.5944, 0.6931, 0.5944, 0.6931, 0.8846, 0.5737, 0.8846, 0.4654, 0.5944, 0.5737, 0.5944, 0.5737, 0.8846, 0.4654, 0.8846, 0.4654, 0.3082, 0.5737, 0.3082, 0.5737, 0.5944, 0.4654, 0.5944, 0.5737, 0.3082, 0.6931, 0.3082, 0.6931, 0.5944, 0.5737, 0.5944, 0.2263, 0.3082, 0.3538, 0.3082, 0.3538, 0.5944, 0.2263, 0.5944, 0.6931, 0.3082, 0.802, 0.3082, 0.802, 0.5944, 0.6931, 0.5944, 0.005103, 0.3082, 0.1145, 0.3082, 0.1145, 0.5944, 0.005103, 0.5944, 0.802, 0.3082, 0.9052, 0.3082, 0.9052, 0.5944, 0.802, 0.5944, 0.1145, 0.3082, 0.2263, 0.3082, 0.2263, 0.5944, 0.1145, 0.5944, 0.3538, 0.3082, 0.4654, 0.3082, 0.4654, 0.5944, 0.3538, 0.5944, 0.6793, 0.147, 0.6714, 0.1443, 0.6735, 0.1408, 0.6798, 0.1431, 0.6667, 0.111, 0.6743, 0.1042, 0.6776, 0.1083, 0.6698, 0.1137, 0.6616, 0.125, 0.663, 0.118, 0.6661, 0.1192, 0.6649, 0.1253, 0.6656, 0.1387, 0.6624, 0.132, 0.6657, 0.1312, 0.6685, 0.1366, 0.6889, 0.1473, 0.6793, 0.147, 0.6798, 0.1431, 0.689, 0.1427, 0.663, 0.118, 0.6667, 0.111, 0.6698, 0.1137, 0.6661, 0.1192, 0.6624, 0.132, 0.6616, 0.125, 0.6649, 0.1253, 0.6657, 0.1312, 0.6714, 0.1443, 0.6656, 0.1387, 0.6685, 0.1366, 0.6735, 0.1408, 0.3978, 0.06078, 0.3973, 0.12, 0.4618, 0.09391, 0.4661, 0.08379, 0.4388, 0.1622, 0.498, 0.1627, 0.4719, 0.09821, 0.4618, 0.09391, 0.5407, 0.06203, 0.4992, 0.01981, 0.4762, 0.08809, 0.44, 0.01929, 0.3978, 0.06078, 0.4661, 0.08379, 0.3973, 0.12, 0.4388, 0.1622, 0.4618, 0.09391, 0.498, 0.1627, 0.5402, 0.1212, 0.4719, 0.09821, 0.5402, 0.1212, 0.5407, 0.06203, 0.4762, 0.08809, 0.4719, 0.09821, 0.4992, 0.01981, 0.44, 0.01929, 0.4661, 0.08379, 0.4762, 0.08809, 0.4762, 0.08809, 0.4661, 0.08379, 0.4661, 0.08379, 0.4762, 0.08809, 0.4719, 0.09821, 0.4762, 0.08809, 0.4762, 0.08809, 0.4719, 0.09821, 0.4661, 0.08379, 0.4618, 0.09391, 0.4618, 0.09391, 0.4661, 0.08379, 0.4719, 0.09821, 0.4762, 0.08809, 0.4661, 0.08379, 0.4618, 0.09391, 0.4618, 0.09391, 0.4719, 0.09821, 0.4719, 0.09821, 0.4618, 0.09391, 0.9441, 0.05069, 0.942, 0.04065, 0.9563, 0.04176, 0.9563, 0.04176, 0.956, 0.02559, 0.9669, 0.03119, 0.965, 0.05378, 0.9534, 0.05753, 0.9563, 0.04176, 0.9706, 0.04287, 0.9563, 0.04176, 0.9669, 0.03119, 0.9534, 0.05753, 0.9441, 0.05069, 0.9563, 0.04176, 0.9706, 0.04287, 0.965, 0.05378, 0.9563, 0.04176, 0.956, 0.02559, 0.9563, 0.04176, 0.9457, 0.03094, 0.9339, 0.02198, 0.9274, 0.04015, 0.9339, 0.02198, 0.9629, 0.07835, 0.9849, 0.07994, 0.9629, 0.07835, 0.9503, 0.01055, 0.9339, 0.02198, 0.9503, 0.01055, 0.9454, 0.07049, 0.9629, 0.07835, 0.9454, 0.07049, 0.9322, 0.05838, 0.9454, 0.07049, 0.9322, 0.05838, 0.9686, 0.008618, 0.9503, 0.01055, 0.9686, 0.008618, 0.9274, 0.04015, 0.9322, 0.05838, 0.9274, 0.04015, 0.9852, 0.01195, 0.9686, 0.008618, 0.9852, 0.01195])
me_lotionbottle03.use_remesh_fix_poles = True
me_lotionbottle03.use_remesh_preserve_attributes = False
me_lotionbottle03.update()
me_shampoobottle01 = bpy.data.meshes.new('shampooBottle01')
me_shampoobottle01.from_pydata([(0.0, 0.02154, 0.1861), (0.02647, 0.0136, 0.1861), (0.03461, -4.753e-08, 0.1861), (0.02647, -0.0136, 0.1861), (0.0, -0.02154, 0.1861), (-0.02647, -0.0136, 0.1861), (-0.03461, -4.753e-08, 0.1861), (-0.02647, 0.0136, 0.1861), (0.0, 0.02494, 0.01002), (0.02425, 0.01763, 0.01002), (0.03093, 1.417e-08, 0.01002), (0.02425, -0.01763, 0.01002), (0.0, -0.02494, 0.01002), (-0.02425, -0.01763, 0.01002), (-0.03093, 1.417e-08, 0.01002), (-0.02425, 0.01763, 0.01002), (0.0, 0.01938, 0.1888), (0.02352, 0.01224, 0.1888), (0.03084, -4.82e-08, 0.1888), (0.02352, -0.01224, 0.1888), (0.0, -0.01938, 0.1888), (-0.02352, -0.01224, 0.1888), (-0.03084, -4.82e-08, 0.1888), (-0.02352, 0.01224, 0.1888), (-0.03629, -1.113e-08, 0.08566), (0.0, -0.02633, 0.08566), (0.02791, 0.01899, 0.08566), (0.03629, -1.113e-08, 0.08566), (0.02791, -0.01899, 0.08566), (-0.02791, -0.01899, 0.08566), (-0.02791, 0.01899, 0.08566), (0.0, 0.02633, 0.08566), (0.03659, -4.163e-08, 0.1611), (0.0, -0.02245, 0.1611), (0.02802, -0.01431, 0.1611), (-0.03619, -4.164e-08, 0.1611), (-0.02802, -0.01431, 0.1611), (-0.02802, 0.01431, 0.1611), (0.02771, 0.01417, 0.1611), (0.0, 0.02245, 0.1611), (-0.02275, -0.01485, 0.001473), (-0.02769, 1.81e-08, 0.001473), (0.0, 0.02069, 0.001473), (0.02275, 0.01485, 0.001473), (0.02769, 1.81e-08, 0.001473), (0.0, 0.02267, 0.1611), (-0.02771, 0.01417, 0.1611), (0.0, -0.02267, 0.1611), (0.02771, -0.01417, 0.1611), (-0.02771, -0.01417, 0.1611), (0.03619, -4.164e-08, 0.1611), (0.02802, 0.01431, 0.1611), (-0.03659, -4.163e-08, 0.1611), (0.0, -4.76e-08, 0.1752), (0.0, -0.002364, 0.1631), (0.004146, -4.245e-08, 0.1631), (-0.004146, -4.245e-08, 0.1631), (0.0, 0.002364, 0.1631), (0.0, 0.002364, 0.1531), (-0.004146, -4.031e-08, 0.1531), (0.004146, -4.031e-08, 0.1531), (0.0, -0.002364, 0.1531), (-0.02616, -0.01187, 0.1626), (-0.02616, 0.01187, 0.1626), (0.0, 0.0206, 0.1626), (0.02616, -0.01187, 0.1626), (0.0, -0.0206, 0.1626), (0.02616, 0.01187, 0.1626), (-0.03296, -4.2e-08, 0.1626), (0.03296, -4.2e-08, 0.1626), (-0.02275, 0.01485, 0.001473), (0.0, -0.02069, 0.001473), (0.02275, -0.01485, 0.001473), (0.0, 1.82e-08, 0.001473), (0.0, -4.843e-08, 0.1888)], [], [(26, 9, 8, 31), (31, 8, 15, 30), (24, 14, 13, 29), (25, 12, 11, 28), (27, 10, 9, 26), (30, 15, 14, 24), (29, 13, 12, 25), (28, 11, 10, 27), (0, 16, 17, 1), (7, 23, 16, 0), (5, 21, 22, 6), (3, 19, 20, 4), (1, 17, 18, 2), (6, 22, 23, 7), (4, 20, 21, 5), (2, 18, 19, 3), (74, 22, 21), (38, 26, 31, 39), (15, 70, 41), (40, 13, 41), (35, 24, 29, 49), (43, 9, 44), (14, 15, 41), (6, 52, 36, 5), (1, 51, 45, 0), (49, 29, 25, 33), (33, 25, 28, 48), (50, 27, 26, 38), (0, 45, 37, 7), (48, 28, 27, 50), (46, 30, 24, 35), (11, 12, 71, 72), (3, 34, 32, 2), (7, 37, 52, 6), (2, 32, 51, 1), (10, 11, 44), (4, 47, 34, 3), (5, 36, 47, 4), (12, 13, 40, 71), (15, 8, 42, 70), (8, 9, 43, 42), (11, 72, 44), (13, 14, 41), (9, 10, 44), (39, 31, 30, 46), (36, 52, 53), (47, 36, 53), (52, 37, 53), (37, 45, 53), (51, 32, 53), (32, 34, 53), (34, 47, 53), (45, 51, 53), (69, 67, 57, 55), (67, 64, 57), (64, 63, 56, 57), (68, 62, 54, 56), (63, 68, 56), (62, 66, 54), (66, 65, 55, 54), (65, 69, 55), (55, 57, 58, 60), (56, 54, 61, 59), (54, 55, 60, 61), (57, 56, 59, 58), (59, 61, 60, 58), (48, 50, 69, 65), (33, 48, 65, 66), (49, 33, 66, 62), (46, 35, 68, 63), (35, 49, 62, 68), (39, 46, 63, 64), (38, 39, 64, 67), (50, 38, 67, 69), (70, 42, 73), (71, 40, 73), (42, 43, 73), (40, 41, 73), (41, 70, 73), (43, 44, 73), (72, 71, 73), (44, 72, 73), (74, 20, 19), (23, 22, 74), (17, 16, 74), (18, 17, 74), (20, 74, 21), (16, 23, 74), (18, 74, 19)])
me_shampoobottle01.polygons.foreach_set('use_smooth', [True] * 89)
_k = set([(32, 34), (32, 51), (34, 47), (36, 47), (36, 52), (37, 45), (37, 52), (45, 51)])
me_shampoobottle01.attributes.new('sharp_edge', 'BOOLEAN', 'EDGE').data.foreach_set('value', [ (min(e.vertices), max(e.vertices)) in _k for e in me_shampoobottle01.edges])
_uv = me_shampoobottle01.uv_layers.new(name='UVMap')
_uv.uv.foreach_set('vector', [0.1145, 0.5944, 0.1145, 0.2347, 0.2263, 0.2347, 0.2263, 0.5944, 0.2263, 0.5944, 0.2263, 0.2347, 0.3538, 0.2347, 0.3538, 0.5944, 0.4654, 0.5944, 0.4654, 0.2347, 0.5737, 0.2347, 0.5737, 0.5944, 0.6931, 0.5944, 0.6931, 0.2347, 0.802, 0.2347, 0.802, 0.5944, 0.005103, 0.5944, 0.005103, 0.2347, 0.1145, 0.2347, 0.1145, 0.5944, 0.3538, 0.5944, 0.3538, 0.2347, 0.4654, 0.2347, 0.4654, 0.5944, 0.5737, 0.5944, 0.5737, 0.2347, 0.6931, 0.2347, 0.6931, 0.5944, 0.802, 0.5944, 0.802, 0.2347, 0.9052, 0.2347, 0.9052, 0.5944, 0.5985, 0.09478, 0.6, 0.09291, 0.6106, 0.1006, 0.6094, 0.1028, 0.59, 0.08664, 0.5917, 0.08569, 0.6, 0.09291, 0.5985, 0.09478, 0.5911, 0.06735, 0.5926, 0.06843, 0.5903, 0.07686, 0.5884, 0.07676, 0.6104, 0.05419, 0.6114, 0.05637, 0.6011, 0.06252, 0.5998, 0.06069, 0.6094, 0.1028, 0.6106, 0.1006, 0.6237, 0.1057, 0.6235, 0.1084, 0.5884, 0.07676, 0.5903, 0.07686, 0.5917, 0.08569, 0.59, 0.08664, 0.5998, 0.06069, 0.6011, 0.06252, 0.5926, 0.06843, 0.5911, 0.06735, 0.6236, 0.04967, 0.6237, 0.05242, 0.6114, 0.05637, 0.6104, 0.05419, 0.6005, 0.07772, 0.5903, 0.07686, 0.5926, 0.06843, 0.1145, 0.9453, 0.1145, 0.5944, 0.2263, 0.5944, 0.2263, 0.9453, 0.1377, 0.2306, 0.1373, 0.1822, 0.005593, 0.1822, 0.1373, 0.1822, 0.1377, 0.2306, 0.005593, 0.1822, 0.4654, 0.9453, 0.4654, 0.5944, 0.5737, 0.5944, 0.5737, 0.9453, 0.7734, 0.1822, 0.7731, 0.2306, 0.9052, 0.1822, 0.006108, 0.2306, 0.1377, 0.2306, 0.005593, 0.1822, 0.5884, 0.07676, 0.5729, 0.07464, 0.579, 0.05897, 0.5911, 0.06735, 0.6094, 0.1028, 0.5988, 0.1181, 0.5851, 0.1069, 0.5985, 0.09478, 0.5737, 0.9453, 0.5737, 0.5944, 0.6931, 0.5944, 0.6931, 0.9453, 0.6931, 0.9453, 0.6931, 0.5944, 0.802, 0.5944, 0.802, 0.9453, 0.005103, 0.9453, 0.005103, 0.5944, 0.1145, 0.5944, 0.1145, 0.9453, 0.5985, 0.09478, 0.5851, 0.1069, 0.5748, 0.09204, 0.59, 0.08664, 0.802, 0.9453, 0.802, 0.5944, 0.9052, 0.5944, 0.9052, 0.9453, 0.3538, 0.9453, 0.3538, 0.5944, 0.4654, 0.5944, 0.4654, 0.9453, 0.7731, 0.2306, 0.4554, 0.2306, 0.4554, 0.1822, 0.7734, 0.1822, 0.6104, 0.05419, 0.6036, 0.04028, 0.6169, 0.03441, 0.6236, 0.04967, 0.59, 0.08664, 0.5748, 0.09204, 0.5729, 0.07464, 0.5884, 0.07676, 0.6235, 0.1084, 0.6146, 0.1267, 0.5988, 0.1181, 0.6094, 0.1028, 0.9047, 0.2306, 0.7731, 0.2306, 0.9052, 0.1822, 0.5998, 0.06069, 0.5905, 0.04814, 0.6036, 0.04028, 0.6104, 0.05419, 0.5911, 0.06735, 0.579, 0.05897, 0.5905, 0.04814, 0.5998, 0.06069, 0.4554, 0.2306, 0.1377, 0.2306, 0.1373, 0.1822, 0.4554, 0.1822, 0.1377, 0.2306, 0.4554, 0.2306, 0.4554, 0.1822, 0.1373, 0.1822, 0.4554, 0.2306, 0.7731, 0.2306, 0.7734, 0.1822, 0.4554, 0.1822, 0.7731, 0.2306, 0.7734, 0.1822, 0.9052, 0.1822, 0.1377, 0.2306, 0.006108, 0.2306, 0.005593, 0.1822, 0.7731, 0.2306, 0.9047, 0.2306, 0.9052, 0.1822, 0.2263, 0.9453, 0.2263, 0.5944, 0.3538, 0.5944, 0.3538, 0.9453, 0.6349, 0.1419, 0.6238, 0.1309, 0.6427, 0.1231, 0.6505, 0.1419, 0.6349, 0.1419, 0.6427, 0.1231, 0.6238, 0.1309, 0.6238, 0.1152, 0.6427, 0.1231, 0.6238, 0.1152, 0.6349, 0.1042, 0.6427, 0.1231, 0.6505, 0.1042, 0.6615, 0.1152, 0.6427, 0.1231, 0.6615, 0.1152, 0.6615, 0.1309, 0.6427, 0.1231, 0.6615, 0.1309, 0.6505, 0.1419, 0.6427, 0.1231, 0.6349, 0.1042, 0.6505, 0.1042, 0.6427, 0.1231, 0.03949, 0.1164, 0.07885, 0.1521, 0.1026, 0.0982, 0.09376, 0.09446, 0.07885, 0.1521, 0.1245, 0.1525, 0.1026, 0.0982, 0.1245, 0.1525, 0.1602, 0.1131, 0.1063, 0.0894, 0.1026, 0.0982, 0.1606, 0.06748, 0.1212, 0.0318, 0.09749, 0.08567, 0.1063, 0.0894, 0.1602, 0.1131, 0.1606, 0.06748, 0.1063, 0.0894, 0.1212, 0.0318, 0.07557, 0.0314, 0.09749, 0.08567, 0.07557, 0.0314, 0.03989, 0.07076, 0.09376, 0.09446, 0.09749, 0.08567, 0.03989, 0.07076, 0.03949, 0.1164, 0.09376, 0.09446, 0.09376, 0.09446, 0.1026, 0.0982, 0.1026, 0.0982, 0.09376, 0.09446, 0.1063, 0.0894, 0.09749, 0.08567, 0.09749, 0.08567, 0.1063, 0.0894, 0.09749, 0.08567, 0.09376, 0.09446, 0.09376, 0.09446, 0.09749, 0.08567, 0.1026, 0.0982, 0.1063, 0.0894, 0.1063, 0.0894, 0.1026, 0.0982, 0.1063, 0.0894, 0.09749, 0.08567, 0.09376, 0.09446, 0.1026, 0.0982, 0.03453, 0.06413, 0.03405, 0.1186, 0.03949, 0.1164, 0.03989, 0.07076, 0.07337, 0.02596, 0.03453, 0.06413, 0.03989, 0.07076, 0.07557, 0.0314, 0.1278, 0.02644, 0.07337, 0.02596, 0.07557, 0.0314, 0.1212, 0.0318, 0.1655, 0.1197, 0.166, 0.06528, 0.1606, 0.06748, 0.1602, 0.1131, 0.166, 0.06528, 0.1278, 0.02644, 0.1212, 0.0318, 0.1606, 0.06748, 0.1267, 0.1579, 0.1655, 0.1197, 0.1602, 0.1131, 0.1245, 0.1525, 0.07222, 0.1574, 0.1267, 0.1579, 0.1245, 0.1525, 0.07885, 0.1521, 0.03405, 0.1186, 0.07222, 0.1574, 0.07885, 0.1521, 0.03949, 0.1164, 0.1373, 0.1822, 0.4554, 0.1822, 0.1373, 0.1822, 0.4554, 0.1822, 0.1373, 0.1822, 0.4554, 0.1822, 0.4554, 0.1822, 0.7734, 0.1822, 0.4554, 0.1822, 0.1373, 0.1822, 0.005593, 0.1822, 0.1373, 0.1822, 0.005593, 0.1822, 0.1373, 0.1822, 0.005593, 0.1822, 0.7734, 0.1822, 0.9052, 0.1822, 0.7734, 0.1822, 0.7734, 0.1822, 0.4554, 0.1822, 0.7734, 0.1822, 0.9052, 0.1822, 0.7734, 0.1822, 0.9052, 0.1822, 0.6005, 0.07772, 0.6011, 0.06252, 0.6117, 0.06735, 0.5917, 0.08569, 0.5903, 0.07686, 0.6005, 0.07772, 0.6109, 0.08884, 0.6, 0.09291, 0.6005, 0.07772, 0.6157, 0.07825, 0.6109, 0.08884, 0.6005, 0.07772, 0.6011, 0.06252, 0.6005, 0.07772, 0.5926, 0.06843, 0.6, 0.09291, 0.5917, 0.08569, 0.6005, 0.07772, 0.6157, 0.07825, 0.6005, 0.07772, 0.6117, 0.06735])
me_shampoobottle01.use_remesh_fix_poles = True
me_shampoobottle01.use_remesh_preserve_attributes = False
me_shampoobottle01.use_mirror_x = True
me_shampoobottle01.update()
me_lotionbottlesqueeze04 = bpy.data.meshes.new('lotionBottleSqueeze04')
me_lotionbottlesqueeze04.from_pydata([(0.0, 0.03147, 0.00286), (-0.02225, 0.02225, 0.00286), (-0.03147, -2.733e-08, 0.00286), (-0.02225, -0.02225, 0.00286), (0.0, -0.03147, 0.00286), (0.02225, -0.02225, 0.00286), (0.03147, -2.733e-08, 0.00286), (0.02225, 0.02225, 0.00286), (2.726e-17, 0.02751, 0.06118), (-0.02227, 0.02737, 0.06129), (-0.0315, 0.02703, 0.06156), (-0.02227, 0.02668, 0.06183), (5.502e-17, 0.02654, 0.06194), (0.02227, 0.02668, 0.06183), (0.0315, 0.02703, 0.06156), (0.02227, 0.02737, 0.06129), (0.0, 0.02832, 0.0), (-0.02002, 0.02002, 0.0), (-0.02832, -2.745e-08, 0.0), (-0.02002, -0.02002, 0.0), (0.0, -0.02832, 0.0), (0.02002, -0.02002, 0.0), (0.02832, -2.745e-08, 0.0), (0.02002, 0.02002, 0.0), (0.03719, 0.03936, 0.06143), (2.828e-18, 0.04457, 0.06272), (-0.0282, 0.03463, 0.06025), (-0.03719, 0.03936, 0.06143), (-0.0282, 0.04409, 0.0626), (0.0282, 0.04409, 0.0626), (0.0282, 0.03463, 0.06025), (2.711e-17, 0.03414, 0.06013), (-0.03147, -2.733e-08, 0.03033), (0.0, -0.03115, 0.03033), (-0.02225, -0.02225, 0.03033), (0.03115, -2.733e-08, 0.03033), (0.02225, -0.02225, 0.03033), (0.02225, 0.02225, 0.03033), (-0.02203, 0.02203, 0.03033), (0.0, 0.03115, 0.03033), (0.0223, 0.03111, 0.06277), (0.03153, 0.03111, 0.06277), (2.73e-17, 0.03111, 0.06277), (-0.0223, 0.03111, 0.06277), (-0.03153, 0.03111, 0.06277), (0.0, 0.03147, 0.03033), (0.02203, 0.02203, 0.03033), (0.0, -0.03147, 0.03033), (-0.02203, -0.02203, 0.03033), (0.02203, -0.02203, 0.03033), (-0.03115, -2.733e-08, 0.03033), (-0.02225, 0.02225, 0.03033), (0.03147, -2.733e-08, 0.03033), (0.0, -2.81e-08, 0.005402), (0.0, -0.002959, 0.02833), (-0.002959, -2.782e-08, 0.02833), (0.002959, -2.782e-08, 0.02833), (0.0, 0.002959, 0.02833), (0.0, 0.002959, 0.03833), (0.002959, -2.782e-08, 0.03833), (-0.002959, -2.782e-08, 0.03833), (0.0, -0.002959, 0.03833), (0.01846, -0.02094, 0.02883), (0.02094, 0.01846, 0.02883), (0.0, 0.02858, 0.02883), (-0.02094, -0.01846, 0.02883), (0.0, -0.02858, 0.02883), (-0.01846, 0.02094, 0.02883), (0.02858, -2.739e-08, 0.02883), (-0.02858, -2.739e-08, 0.02883), (-0.02512, 0.009109, 0.06945), (0.02512, 0.01803, 0.06124), (-0.03417, 0.01357, 0.06535), (-0.02512, 0.01803, 0.06124), (9.18e-18, 0.007821, 0.07064), (3.347e-17, 0.01931, 0.06006), (0.02512, 0.009109, 0.06945), (0.03417, 0.01357, 0.06535), (5.591e-17, 0.0288, 0.05145), (0.02524, 0.0287, 0.05113), (0.02524, 0.02707, 0.04607), (-0.02524, 0.02707, 0.04607), (0.03434, 0.02788, 0.0486), (-0.02524, 0.0287, 0.05113), (-0.03434, 0.02788, 0.0486), (6.285e-17, 0.02696, 0.04575), (-0.03266, 0.003253, 0.04529), (-0.02357, 0.01954, 0.04263), (-5.303e-20, -0.01885, 0.0489), (0.03266, 0.003253, 0.04529), (-0.02357, -0.01303, 0.04795), (0.02357, 0.01954, 0.04263), (5.303e-20, 0.02535, 0.04168), (0.02357, -0.01303, 0.04795), (-0.02666, 0.03247, 0.07712), (0.02666, 0.02961, 0.06657), (-1.448e-18, 0.02932, 0.06548), (0.02666, 0.03247, 0.07712), (-0.03568, 0.03104, 0.07184), (-0.02666, 0.02961, 0.06657), (-2.92e-17, 0.03276, 0.07821), (0.03568, 0.03104, 0.07184), (0.03577, 0.03689, 0.05079), (-0.02672, 0.03431, 0.05353), (-0.03577, 0.03689, 0.05079), (2.162e-17, 0.03976, 0.04775), (5.285e-17, 0.03402, 0.05383), (0.02672, 0.03431, 0.05353), (0.02672, 0.03947, 0.04805), (-0.02672, 0.03947, 0.04805), (5.553e-17, 0.02541, 0.05696), (0.02375, 0.02517, 0.05687), (0.02375, 0.02225, 0.05584), (-0.02375, 0.02225, 0.05584), (0.03292, 0.02371, 0.05636), (-0.02375, 0.02517, 0.05687), (-0.03292, 0.02371, 0.05636), (3.471e-17, 0.02201, 0.05576), (-1.863e-09, -2.98e-08, 0.0)], [], [(115, 9, 8, 110), (110, 8, 15, 111), (114, 14, 13, 112), (117, 12, 11, 113), (116, 10, 9, 115), (111, 15, 14, 114), (112, 13, 12, 117), (113, 11, 10, 116), (0, 16, 17, 1), (7, 23, 16, 0), (5, 21, 22, 6), (3, 19, 20, 4), (1, 17, 18, 2), (6, 22, 23, 7), (4, 20, 21, 5), (2, 18, 19, 3), (118, 23, 22), (99, 26, 31, 96), (15, 40, 41), (40, 13, 41), (101, 24, 29, 97), (43, 9, 44), (14, 15, 41), (6, 52, 36, 5), (1, 51, 45, 0), (97, 29, 25, 100), (100, 25, 28, 94), (98, 27, 26, 99), (0, 45, 37, 7), (94, 28, 27, 98), (95, 30, 24, 101), (11, 12, 42, 43), (3, 34, 32, 2), (7, 37, 52, 6), (2, 32, 51, 1), (10, 11, 44), (4, 47, 34, 3), (5, 36, 47, 4), (12, 13, 40, 42), (15, 8, 42, 40), (8, 9, 43, 42), (11, 43, 44), (13, 14, 41), (9, 10, 44), (96, 31, 30, 95), (36, 52, 53), (47, 36, 53), (52, 37, 53), (37, 45, 53), (51, 32, 53), (32, 34, 53), (34, 47, 53), (45, 51, 53), (69, 67, 57, 55), (67, 64, 57), (64, 63, 56, 57), (68, 62, 54, 56), (63, 68, 56), (62, 66, 54), (66, 65, 55, 54), (65, 69, 55), (55, 57, 58, 60), (56, 54, 61, 59), (54, 55, 60, 61), (57, 56, 59, 58), (59, 61, 60, 58), (48, 50, 69, 65), (33, 48, 65, 66), (49, 33, 66, 62), (46, 35, 68, 63), (35, 49, 62, 68), (39, 46, 63, 64), (38, 39, 64, 67), (50, 38, 67, 69), (92, 75, 71, 91), (91, 71, 77, 89), (90, 70, 72, 86), (86, 72, 73, 87), (88, 74, 70, 90), (93, 76, 74, 88), (89, 77, 76, 93), (87, 73, 75, 92), (109, 81, 84, 104), (108, 80, 85, 105), (107, 79, 82, 102), (104, 84, 83, 103), (105, 85, 81, 109), (102, 82, 80, 108), (106, 78, 79, 107), (103, 83, 78, 106), (38, 87, 92, 39), (35, 89, 93, 49), (49, 93, 88, 33), (33, 88, 90, 48), (50, 86, 87, 38), (48, 90, 86, 50), (46, 91, 89, 35), (39, 92, 91, 46), (75, 96, 95, 71), (71, 95, 101, 77), (70, 94, 98, 72), (72, 98, 99, 73), (74, 100, 94, 70), (76, 97, 100, 74), (77, 101, 97, 76), (73, 99, 96, 75), (26, 103, 106, 31), (31, 106, 107, 30), (24, 102, 108, 29), (25, 105, 109, 28), (27, 104, 103, 26), (30, 107, 102, 24), (29, 108, 105, 25), (28, 109, 104, 27), (81, 113, 116, 84), (80, 112, 117, 85), (79, 111, 114, 82), (84, 116, 115, 83), (85, 117, 113, 81), (82, 114, 112, 80), (78, 110, 111, 79), (83, 115, 110, 78), (16, 23, 118), (118, 21, 20), (18, 17, 118), (21, 118, 22), (19, 18, 118), (19, 118, 20), (17, 16, 118)])
me_lotionbottlesqueeze04.polygons.foreach_set('use_smooth', [True] * 129)
_uv = me_lotionbottlesqueeze04.uv_layers.new(name='UVMap')
_uv.uv.foreach_set('vector', [0.1145, 0.3246, 0.1145, 0.2347, 0.2263, 0.2347, 0.2263, 0.3246, 0.2263, 0.3246, 0.2263, 0.2347, 0.3538, 0.2347, 0.3538, 0.3246, 0.4654, 0.3246, 0.4654, 0.2347, 0.5737, 0.2347, 0.5737, 0.3246, 0.6931, 0.3246, 0.6931, 0.2347, 0.802, 0.2347, 0.802, 0.3246, 0.005103, 0.3246, 0.005103, 0.2347, 0.1145, 0.2347, 0.1145, 0.3246, 0.3538, 0.3246, 0.3538, 0.2347, 0.4654, 0.2347, 0.4654, 0.3246, 0.5737, 0.3246, 0.5737, 0.2347, 0.6931, 0.2347, 0.6931, 0.3246, 0.802, 0.3246, 0.802, 0.2347, 0.9052, 0.2347, 0.9052, 0.3246, 0.5985, 0.09478, 0.6, 0.09291, 0.6106, 0.1006, 0.6094, 0.1028, 0.59, 0.08664, 0.5917, 0.08569, 0.6, 0.09291, 0.5985, 0.09478, 0.5911, 0.06735, 0.5926, 0.06843, 0.5903, 0.07686, 0.5884, 0.07676, 0.6104, 0.05419, 0.6114, 0.05637, 0.6011, 0.06252, 0.5998, 0.06069, 0.6094, 0.1028, 0.6106, 0.1006, 0.6237, 0.1057, 0.6235, 0.1084, 0.5884, 0.07676, 0.5903, 0.07686, 0.5917, 0.08569, 0.59, 0.08664, 0.5998, 0.06069, 0.6011, 0.06252, 0.5926, 0.06843, 0.5911, 0.06735, 0.6236, 0.04967, 0.6237, 0.05242, 0.6114, 0.05637, 0.6104, 0.05419, 0.6017, 0.07652, 0.5917, 0.08569, 0.5903, 0.07686, 0.1145, 0.6821, 0.1145, 0.5944, 0.2263, 0.5944, 0.2263, 0.6821, 0.1377, 0.2306, 0.1373, 0.1822, 0.005593, 0.1822, 0.1373, 0.1822, 0.1377, 0.2306, 0.005593, 0.1822, 0.4654, 0.6821, 0.4654, 0.5944, 0.5737, 0.5944, 0.5737, 0.6821, 0.7734, 0.1822, 0.7731, 0.2306, 0.9052, 0.1822, 0.006108, 0.2306, 0.1377, 0.2306, 0.005593, 0.1822, 0.5884, 0.07676, 0.5729, 0.07464, 0.579, 0.05897, 0.5911, 0.06735, 0.6094, 0.1028, 0.5988, 0.1181, 0.5851, 0.1069, 0.5985, 0.09478, 0.5737, 0.6821, 0.5737, 0.5944, 0.6931, 0.5944, 0.6931, 0.6821, 0.6931, 0.6821, 0.6931, 0.5944, 0.802, 0.5944, 0.802, 0.6821, 0.005103, 0.6821, 0.005103, 0.5944, 0.1145, 0.5944, 0.1145, 0.6821, 0.5985, 0.09478, 0.5851, 0.1069, 0.5748, 0.09204, 0.59, 0.08664, 0.802, 0.6821, 0.802, 0.5944, 0.9052, 0.5944, 0.9052, 0.6821, 0.3538, 0.6821, 0.3538, 0.5944, 0.4654, 0.5944, 0.4654, 0.6821, 0.7731, 0.2306, 0.4554, 0.2306, 0.4554, 0.1822, 0.7734, 0.1822, 0.6104, 0.05419, 0.6036, 0.04028, 0.6169, 0.03441, 0.6236, 0.04967, 0.59, 0.08664, 0.5748, 0.09204, 0.5729, 0.07464, 0.5884, 0.07676, 0.6235, 0.1084, 0.6146, 0.1267, 0.5988, 0.1181, 0.6094, 0.1028, 0.9047, 0.2306, 0.7731, 0.2306, 0.9052, 0.1822, 0.5998, 0.06069, 0.5905, 0.04814, 0.6036, 0.04028, 0.6104, 0.05419, 0.5911, 0.06735, 0.579, 0.05897, 0.5905, 0.04814, 0.5998, 0.06069, 0.4554, 0.2306, 0.1377, 0.2306, 0.1373, 0.1822, 0.4554, 0.1822, 0.1377, 0.2306, 0.4554, 0.2306, 0.4554, 0.1822, 0.1373, 0.1822, 0.4554, 0.2306, 0.7731, 0.2306, 0.7734, 0.1822, 0.4554, 0.1822, 0.7731, 0.2306, 0.7734, 0.1822, 0.9052, 0.1822, 0.1377, 0.2306, 0.006108, 0.2306, 0.005593, 0.1822, 0.7731, 0.2306, 0.9047, 0.2306, 0.9052, 0.1822, 0.2263, 0.6821, 0.2263, 0.5944, 0.3538, 0.5944, 0.3538, 0.6821, 0.6349, 0.1419, 0.6238, 0.1309, 0.6427, 0.1231, 0.6505, 0.1419, 0.6349, 0.1419, 0.6427, 0.1231, 0.6238, 0.1309, 0.6238, 0.1152, 0.6427, 0.1231, 0.6238, 0.1152, 0.6349, 0.1042, 0.6427, 0.1231, 0.6505, 0.1042, 0.6615, 0.1152, 0.6427, 0.1231, 0.6615, 0.1152, 0.6615, 0.1309, 0.6427, 0.1231, 0.6615, 0.1309, 0.6505, 0.1419, 0.6427, 0.1231, 0.6349, 0.1042, 0.6505, 0.1042, 0.6427, 0.1231, 0.03949, 0.1164, 0.07885, 0.1521, 0.1026, 0.0982, 0.09376, 0.09446, 0.07885, 0.1521, 0.1245, 0.1525, 0.1026, 0.0982, 0.1245, 0.1525, 0.1602, 0.1131, 0.1063, 0.0894, 0.1026, 0.0982, 0.1606, 0.06748, 0.1212, 0.0318, 0.09749, 0.08567, 0.1063, 0.0894, 0.1602, 0.1131, 0.1606, 0.06748, 0.1063, 0.0894, 0.1212, 0.0318, 0.07557, 0.0314, 0.09749, 0.08567, 0.07557, 0.0314, 0.03989, 0.07076, 0.09376, 0.09446, 0.09749, 0.08567, 0.03989, 0.07076, 0.03949, 0.1164, 0.09376, 0.09446, 0.09376, 0.09446, 0.1026, 0.0982, 0.1026, 0.0982, 0.09376, 0.09446, 0.1063, 0.0894, 0.09749, 0.08567, 0.09749, 0.08567, 0.1063, 0.0894, 0.09749, 0.08567, 0.09376, 0.09446, 0.09376, 0.09446, 0.09749, 0.08567, 0.1026, 0.0982, 0.1063, 0.0894, 0.1063, 0.0894, 0.1026, 0.0982, 0.1063, 0.0894, 0.09749, 0.08567, 0.09376, 0.09446, 0.1026, 0.0982, 0.03453, 0.06413, 0.03405, 0.1186, 0.03949, 0.1164, 0.03989, 0.07076, 0.07337, 0.02596, 0.03453, 0.06413, 0.03989, 0.07076, 0.07557, 0.0314, 0.1278, 0.02644, 0.07337, 0.02596, 0.07557, 0.0314, 0.1212, 0.0318, 0.1655, 0.1197, 0.166, 0.06528, 0.1606, 0.06748, 0.1602, 0.1131, 0.166, 0.06528, 0.1278, 0.02644, 0.1212, 0.0318, 0.1606, 0.06748, 0.1267, 0.1579, 0.1655, 0.1197, 0.1602, 0.1131, 0.1245, 0.1525, 0.07222, 0.1574, 0.1267, 0.1579, 0.1245, 0.1525, 0.07885, 0.1521, 0.03405, 0.1186, 0.07222, 0.1574, 0.07885, 0.1521, 0.03949, 0.1164, 0.2263, 0.8576, 0.2263, 0.7699, 0.3538, 0.7699, 0.3538, 0.8576, 0.3538, 0.8576, 0.3538, 0.7699, 0.4654, 0.7699, 0.4654, 0.8576, 0.802, 0.8576, 0.802, 0.7699, 0.9052, 0.7699, 0.9052, 0.8576, 0.005103, 0.8576, 0.005103, 0.7699, 0.1145, 0.7699, 0.1145, 0.8576, 0.6931, 0.8576, 0.6931, 0.7699, 0.802, 0.7699, 0.802, 0.8576, 0.5737, 0.8576, 0.5737, 0.7699, 0.6931, 0.7699, 0.6931, 0.8576, 0.4654, 0.8576, 0.4654, 0.7699, 0.5737, 0.7699, 0.5737, 0.8576, 0.1145, 0.8576, 0.1145, 0.7699, 0.2263, 0.7699, 0.2263, 0.8576, 0.802, 0.5045, 0.802, 0.4145, 0.9052, 0.4145, 0.9052, 0.5045, 0.5737, 0.5045, 0.5737, 0.4145, 0.6931, 0.4145, 0.6931, 0.5045, 0.3538, 0.5045, 0.3538, 0.4145, 0.4654, 0.4145, 0.4654, 0.5045, 0.005103, 0.5045, 0.005103, 0.4145, 0.1145, 0.4145, 0.1145, 0.5045, 0.6931, 0.5045, 0.6931, 0.4145, 0.802, 0.4145, 0.802, 0.5045, 0.4654, 0.5045, 0.4654, 0.4145, 0.5737, 0.4145, 0.5737, 0.5045, 0.2263, 0.5045, 0.2263, 0.4145, 0.3538, 0.4145, 0.3538, 0.5045, 0.1145, 0.5045, 0.1145, 0.4145, 0.2263, 0.4145, 0.2263, 0.5045, 0.1145, 0.9453, 0.1145, 0.8576, 0.2263, 0.8576, 0.2263, 0.9453, 0.4654, 0.9453, 0.4654, 0.8576, 0.5737, 0.8576, 0.5737, 0.9453, 0.5737, 0.9453, 0.5737, 0.8576, 0.6931, 0.8576, 0.6931, 0.9453, 0.6931, 0.9453, 0.6931, 0.8576, 0.802, 0.8576, 0.802, 0.9453, 0.005103, 0.9453, 0.005103, 0.8576, 0.1145, 0.8576, 0.1145, 0.9453, 0.802, 0.9453, 0.802, 0.8576, 0.9052, 0.8576, 0.9052, 0.9453, 0.3538, 0.9453, 0.3538, 0.8576, 0.4654, 0.8576, 0.4654, 0.9453, 0.2263, 0.9453, 0.2263, 0.8576, 0.3538, 0.8576, 0.3538, 0.9453, 0.2263, 0.7699, 0.2263, 0.6821, 0.3538, 0.6821, 0.3538, 0.7699, 0.3538, 0.7699, 0.3538, 0.6821, 0.4654, 0.6821, 0.4654, 0.7699, 0.802, 0.7699, 0.802, 0.6821, 0.9052, 0.6821, 0.9052, 0.7699, 0.005103, 0.7699, 0.005103, 0.6821, 0.1145, 0.6821, 0.1145, 0.7699, 0.6931, 0.7699, 0.6931, 0.6821, 0.802, 0.6821, 0.802, 0.7699, 0.5737, 0.7699, 0.5737, 0.6821, 0.6931, 0.6821, 0.6931, 0.7699, 0.4654, 0.7699, 0.4654, 0.6821, 0.5737, 0.6821, 0.5737, 0.7699, 0.1145, 0.7699, 0.1145, 0.6821, 0.2263, 0.6821, 0.2263, 0.7699, 0.1145, 0.5944, 0.1145, 0.5045, 0.2263, 0.5045, 0.2263, 0.5944, 0.2263, 0.5944, 0.2263, 0.5045, 0.3538, 0.5045, 0.3538, 0.5944, 0.4654, 0.5944, 0.4654, 0.5045, 0.5737, 0.5045, 0.5737, 0.5944, 0.6931, 0.5944, 0.6931, 0.5045, 0.802, 0.5045, 0.802, 0.5944, 0.005103, 0.5944, 0.005103, 0.5045, 0.1145, 0.5045, 0.1145, 0.5944, 0.3538, 0.5944, 0.3538, 0.5045, 0.4654, 0.5045, 0.4654, 0.5944, 0.5737, 0.5944, 0.5737, 0.5045, 0.6931, 0.5045, 0.6931, 0.5944, 0.802, 0.5944, 0.802, 0.5045, 0.9052, 0.5045, 0.9052, 0.5944, 0.802, 0.4145, 0.802, 0.3246, 0.9052, 0.3246, 0.9052, 0.4145, 0.5737, 0.4145, 0.5737, 0.3246, 0.6931, 0.3246, 0.6931, 0.4145, 0.3538, 0.4145, 0.3538, 0.3246, 0.4654, 0.3246, 0.4654, 0.4145, 0.005103, 0.4145, 0.005103, 0.3246, 0.1145, 0.3246, 0.1145, 0.4145, 0.6931, 0.4145, 0.6931, 0.3246, 0.802, 0.3246, 0.802, 0.4145, 0.4654, 0.4145, 0.4654, 0.3246, 0.5737, 0.3246, 0.5737, 0.4145, 0.2263, 0.4145, 0.2263, 0.3246, 0.3538, 0.3246, 0.3538, 0.4145, 0.1145, 0.4145, 0.1145, 0.3246, 0.2263, 0.3246, 0.2263, 0.4145, 0.6, 0.09291, 0.5917, 0.08569, 0.6017, 0.07652, 0.6017, 0.07652, 0.5926, 0.06843, 0.6011, 0.06252, 0.6157, 0.07825, 0.6109, 0.08884, 0.6017, 0.07652, 0.5926, 0.06843, 0.6017, 0.07652, 0.5903, 0.07686, 0.6117, 0.06735, 0.6157, 0.07825, 0.6017, 0.07652, 0.6117, 0.06735, 0.6017, 0.07652, 0.6011, 0.06252, 0.6109, 0.08884, 0.6, 0.09291, 0.6017, 0.07652])
me_lotionbottlesqueeze04.use_remesh_fix_poles = True
me_lotionbottlesqueeze04.use_remesh_preserve_attributes = False
me_lotionbottlesqueeze04.update()
me_lotionbottlesqueeze03 = bpy.data.meshes.new('lotionBottleSqueeze03')
me_lotionbottlesqueeze03.from_pydata([(0.0, 0.03147, 0.00286), (-0.02225, 0.02225, 0.00286), (-0.03147, -2.733e-08, 0.00286), (-0.02225, -0.02225, 0.00286), (0.0, -0.03147, 0.00286), (0.02225, -0.02225, 0.00286), (0.03147, -2.733e-08, 0.00286), (0.02225, 0.02225, 0.00286), (7.064e-19, 0.03479, 0.0705), (-0.02227, 0.03484, 0.07028), (-0.0315, 0.03496, 0.06975), (-0.02227, 0.03508, 0.06922), (6.574e-19, 0.03513, 0.069), (0.02227, 0.03508, 0.06922), (0.0315, 0.03496, 0.06975), (0.02227, 0.03484, 0.07028), (0.0, 0.02832, 0.0), (-0.02002, 0.02002, 0.0), (-0.02832, -2.745e-08, 0.0), (-0.02002, -0.02002, 0.0), (0.0, -0.02832, 0.0), (0.02002, -0.02002, 0.0), (0.02832, -2.745e-08, 0.0), (0.02002, 0.02002, 0.0), (0.03719, 0.0157, 0.09068), (-3.96e-19, 0.009854, 0.09903), (-0.0282, 0.021, 0.08312), (-0.03719, 0.0157, 0.09068), (-0.0282, 0.0104, 0.09825), (0.0282, 0.0104, 0.09825), (0.0282, 0.021, 0.08312), (-3.96e-19, 0.02154, 0.08234), (-0.03147, -2.733e-08, 0.03033), (0.0, -0.03115, 0.03033), (-0.02225, -0.02225, 0.03033), (0.03115, -2.733e-08, 0.03033), (0.02225, -0.02225, 0.03033), (0.02225, 0.02225, 0.03033), (-0.02203, 0.02203, 0.03033), (0.0, 0.03115, 0.03033), (0.0223, 0.03002, 0.06939), (0.03153, 0.03002, 0.06939), (6.819e-19, 0.03002, 0.06939), (-0.0223, 0.03002, 0.06939), (-0.03153, 0.03002, 0.06939), (0.0, 0.03147, 0.03033), (0.02203, 0.02203, 0.03033), (0.0, -0.03147, 0.03033), (-0.02203, -0.02203, 0.03033), (0.02203, -0.02203, 0.03033), (-0.03115, -2.733e-08, 0.03033), (-0.02225, 0.02225, 0.03033), (0.03147, -2.733e-08, 0.03033), (0.0, -2.81e-08, 0.005402), (0.0, -0.002959, 0.02833), (-0.002959, -2.782e-08, 0.02833), (0.002959, -2.782e-08, 0.02833), (0.0, 0.002959, 0.02833), (0.0, 0.002959, 0.03833), (0.002959, -2.782e-08, 0.03833), (-0.002959, -2.782e-08, 0.03833), (0.0, -0.002959, 0.03833), (0.01846, -0.02094, 0.02883), (0.02094, 0.01846, 0.02883), (0.0, 0.02858, 0.02883), (-0.02094, -0.01846, 0.02883), (0.0, -0.02858, 0.02883), (-0.01846, 0.02094, 0.02883), (0.02858, -2.739e-08, 0.02883), (-0.02858, -2.739e-08, 0.02883), (-0.02512, -0.016, 0.06025), (0.02512, 0.016, 0.06025), (-0.03417, -2.756e-08, 0.06025), (-0.02512, 0.016, 0.06025), (0.0, -0.02062, 0.06025), (0.0, 0.02062, 0.06025), (0.02512, -0.016, 0.06025), (0.03417, -2.756e-08, 0.06025), (-4.839e-19, 0.03758, 0.08172), (0.02524, 0.0378, 0.08203), (0.02524, 0.04121, 0.08687), (-0.02524, 0.04121, 0.08687), (0.03434, 0.0395, 0.08445), (-0.02524, 0.0378, 0.08203), (-0.03434, 0.0395, 0.08445), (-4.839e-19, 0.04142, 0.08718), (8.799e-19, 0.03865, 0.07566), (0.02375, 0.03887, 0.07563), (0.02375, 0.04154, 0.07533), (-0.02375, 0.04154, 0.07533), (0.03292, 0.0402, 0.07548), (-0.02375, 0.03887, 0.07563), (-0.03292, 0.0402, 0.07548), (8.799e-19, 0.04176, 0.0753), (0.03577, 0.03026, 0.09225), (-0.02672, 0.03013, 0.08677), (-0.03577, 0.03026, 0.09225), (-1.54e-19, 0.0304, 0.09834), (-1.54e-19, 0.03012, 0.08616), (0.02672, 0.03013, 0.08677), (0.02672, 0.03038, 0.09773), (-0.02672, 0.03038, 0.09773), (-0.02666, -0.007641, 0.08121), (0.02666, 0.01614, 0.07336), (0.0, 0.01859, 0.07256), (0.02666, -0.007641, 0.08121), (-0.03568, 0.004251, 0.07729), (-0.02666, 0.01614, 0.07336), (0.0, -0.01009, 0.08202), (0.03568, 0.004251, 0.07729), (-0.03266, -2.746e-08, 0.04529), (-0.02357, 0.01879, 0.04529), (0.0, -0.0255, 0.04529), (0.03266, -2.746e-08, 0.04529), (-0.02357, -0.01879, 0.04529), (0.02357, 0.01879, 0.04529), (0.0, 0.0255, 0.04529), (0.02357, -0.01879, 0.04529), (0.0, -2.794e-08, 0.0)], [], [(91, 9, 8, 86), (86, 8, 15, 87), (90, 14, 13, 88), (93, 12, 11, 89), (92, 10, 9, 91), (87, 15, 14, 90), (88, 13, 12, 93), (89, 11, 10, 92), (0, 16, 17, 1), (7, 23, 16, 0), (5, 21, 22, 6), (3, 19, 20, 4), (1, 17, 18, 2), (6, 22, 23, 7), (4, 20, 21, 5), (2, 18, 19, 3), (118, 22, 21), (107, 26, 31, 104), (15, 40, 41), (40, 13, 41), (109, 24, 29, 105), (43, 9, 44), (14, 15, 41), (6, 52, 36, 5), (1, 51, 45, 0), (105, 29, 25, 108), (108, 25, 28, 102), (106, 27, 26, 107), (0, 45, 37, 7), (102, 28, 27, 106), (103, 30, 24, 109), (11, 12, 42, 43), (3, 34, 32, 2), (7, 37, 52, 6), (2, 32, 51, 1), (10, 11, 44), (4, 47, 34, 3), (5, 36, 47, 4), (12, 13, 40, 42), (15, 8, 42, 40), (8, 9, 43, 42), (11, 43, 44), (13, 14, 41), (9, 10, 44), (104, 31, 30, 103), (36, 52, 53), (47, 36, 53), (52, 37, 53), (37, 45, 53), (51, 32, 53), (32, 34, 53), (34, 47, 53), (45, 51, 53), (69, 67, 57, 55), (67, 64, 57), (64, 63, 56, 57), (68, 62, 54, 56), (63, 68, 56), (62, 66, 54), (66, 65, 55, 54), (65, 69, 55), (55, 57, 58, 60), (56, 54, 61, 59), (54, 55, 60, 61), (57, 56, 59, 58), (59, 61, 60, 58), (48, 50, 69, 65), (33, 48, 65, 66), (49, 33, 66, 62), (46, 35, 68, 63), (35, 49, 62, 68), (39, 46, 63, 64), (38, 39, 64, 67), (50, 38, 67, 69), (116, 75, 71, 115), (115, 71, 77, 113), (114, 70, 72, 110), (110, 72, 73, 111), (112, 74, 70, 114), (117, 76, 74, 112), (113, 77, 76, 117), (111, 73, 75, 116), (101, 81, 84, 96), (100, 80, 85, 97), (99, 79, 82, 94), (96, 84, 83, 95), (97, 85, 81, 101), (94, 82, 80, 100), (98, 78, 79, 99), (95, 83, 78, 98), (81, 89, 92, 84), (80, 88, 93, 85), (79, 87, 90, 82), (84, 92, 91, 83), (85, 93, 89, 81), (82, 90, 88, 80), (78, 86, 87, 79), (83, 91, 86, 78), (26, 95, 98, 31), (31, 98, 99, 30), (24, 94, 100, 29), (25, 97, 101, 28), (27, 96, 95, 26), (30, 99, 94, 24), (29, 100, 97, 25), (28, 101, 96, 27), (75, 104, 103, 71), (71, 103, 109, 77), (70, 102, 106, 72), (72, 106, 107, 73), (74, 108, 102, 70), (76, 105, 108, 74), (77, 109, 105, 76), (73, 107, 104, 75), (38, 111, 116, 39), (35, 113, 117, 49), (49, 117, 112, 33), (33, 112, 114, 48), (50, 110, 111, 38), (48, 114, 110, 50), (46, 115, 113, 35), (39, 116, 115, 46), (118, 20, 19), (23, 22, 118), (17, 16, 118), (16, 23, 118), (18, 118, 19), (20, 118, 21), (18, 17, 118)])
me_lotionbottlesqueeze03.polygons.foreach_set('use_smooth', [True] * 129)
_uv = me_lotionbottlesqueeze03.uv_layers.new(name='UVMap')
_uv.uv.foreach_set('vector', [0.1145, 0.3246, 0.1145, 0.2347, 0.2263, 0.2347, 0.2263, 0.3246, 0.2263, 0.3246, 0.2263, 0.2347, 0.3538, 0.2347, 0.3538, 0.3246, 0.4654, 0.3246, 0.4654, 0.2347, 0.5737, 0.2347, 0.5737, 0.3246, 0.6931, 0.3246, 0.6931, 0.2347, 0.802, 0.2347, 0.802, 0.3246, 0.005103, 0.3246, 0.005103, 0.2347, 0.1145, 0.2347, 0.1145, 0.3246, 0.3538, 0.3246, 0.3538, 0.2347, 0.4654, 0.2347, 0.4654, 0.3246, 0.5737, 0.3246, 0.5737, 0.2347, 0.6931, 0.2347, 0.6931, 0.3246, 0.802, 0.3246, 0.802, 0.2347, 0.9052, 0.2347, 0.9052, 0.3246, 0.5985, 0.09478, 0.6, 0.09291, 0.6106, 0.1006, 0.6094, 0.1028, 0.59, 0.08664, 0.5917, 0.08569, 0.6, 0.09291, 0.5985, 0.09478, 0.5911, 0.06735, 0.5926, 0.06843, 0.5903, 0.07686, 0.5884, 0.07676, 0.6104, 0.05419, 0.6114, 0.05637, 0.6011, 0.06252, 0.5998, 0.06069, 0.6094, 0.1028, 0.6106, 0.1006, 0.6237, 0.1057, 0.6235, 0.1084, 0.5884, 0.07676, 0.5903, 0.07686, 0.5917, 0.08569, 0.59, 0.08664, 0.5998, 0.06069, 0.6011, 0.06252, 0.5926, 0.06843, 0.5911, 0.06735, 0.6236, 0.04967, 0.6237, 0.05242, 0.6114, 0.05637, 0.6104, 0.05419, 0.6005, 0.07772, 0.5903, 0.07686, 0.5926, 0.06843, 0.1145, 0.6821, 0.1145, 0.5944, 0.2263, 0.5944, 0.2263, 0.6821, 0.1377, 0.2306, 0.1373, 0.1822, 0.005593, 0.1822, 0.1373, 0.1822, 0.1377, 0.2306, 0.005593, 0.1822, 0.4654, 0.6821, 0.4654, 0.5944, 0.5737, 0.5944, 0.5737, 0.6821, 0.7734, 0.1822, 0.7731, 0.2306, 0.9052, 0.1822, 0.006108, 0.2306, 0.1377, 0.2306, 0.005593, 0.1822, 0.5884, 0.07676, 0.5729, 0.07464, 0.579, 0.05897, 0.5911, 0.06735, 0.6094, 0.1028, 0.5988, 0.1181, 0.5851, 0.1069, 0.5985, 0.09478, 0.5737, 0.6821, 0.5737, 0.5944, 0.6931, 0.5944, 0.6931, 0.6821, 0.6931, 0.6821, 0.6931, 0.5944, 0.802, 0.5944, 0.802, 0.6821, 0.005103, 0.6821, 0.005103, 0.5944, 0.1145, 0.5944, 0.1145, 0.6821, 0.5985, 0.09478, 0.5851, 0.1069, 0.5748, 0.09204, 0.59, 0.08664, 0.802, 0.6821, 0.802, 0.5944, 0.9052, 0.5944, 0.9052, 0.6821, 0.3538, 0.6821, 0.3538, 0.5944, 0.4654, 0.5944, 0.4654, 0.6821, 0.7731, 0.2306, 0.4554, 0.2306, 0.4554, 0.1822, 0.7734, 0.1822, 0.6104, 0.05419, 0.6036, 0.04028, 0.6169, 0.03441, 0.6236, 0.04967, 0.59, 0.08664, 0.5748, 0.09204, 0.5729, 0.07464, 0.5884, 0.07676, 0.6235, 0.1084, 0.6146, 0.1267, 0.5988, 0.1181, 0.6094, 0.1028, 0.9047, 0.2306, 0.7731, 0.2306, 0.9052, 0.1822, 0.5998, 0.06069, 0.5905, 0.04814, 0.6036, 0.04028, 0.6104, 0.05419, 0.5911, 0.06735, 0.579, 0.05897, 0.5905, 0.04814, 0.5998, 0.06069, 0.4554, 0.2306, 0.1377, 0.2306, 0.1373, 0.1822, 0.4554, 0.1822, 0.1377, 0.2306, 0.4554, 0.2306, 0.4554, 0.1822, 0.1373, 0.1822, 0.4554, 0.2306, 0.7731, 0.2306, 0.7734, 0.1822, 0.4554, 0.1822, 0.7731, 0.2306, 0.7734, 0.1822, 0.9052, 0.1822, 0.1377, 0.2306, 0.006108, 0.2306, 0.005593, 0.1822, 0.7731, 0.2306, 0.9047, 0.2306, 0.9052, 0.1822, 0.2263, 0.6821, 0.2263, 0.5944, 0.3538, 0.5944, 0.3538, 0.6821, 0.6349, 0.1419, 0.6238, 0.1309, 0.6427, 0.1231, 0.6505, 0.1419, 0.6349, 0.1419, 0.6427, 0.1231, 0.6238, 0.1309, 0.6238, 0.1152, 0.6427, 0.1231, 0.6238, 0.1152, 0.6349, 0.1042, 0.6427, 0.1231, 0.6505, 0.1042, 0.6615, 0.1152, 0.6427, 0.1231, 0.6615, 0.1152, 0.6615, 0.1309, 0.6427, 0.1231, 0.6615, 0.1309, 0.6505, 0.1419, 0.6427, 0.1231, 0.6349, 0.1042, 0.6505, 0.1042, 0.6427, 0.1231, 0.03949, 0.1164, 0.07885, 0.1521, 0.1026, 0.0982, 0.09376, 0.09446, 0.07885, 0.1521, 0.1245, 0.1525, 0.1026, 0.0982, 0.1245, 0.1525, 0.1602, 0.1131, 0.1063, 0.0894, 0.1026, 0.0982, 0.1606, 0.06748, 0.1212, 0.0318, 0.09749, 0.08567, 0.1063, 0.0894, 0.1602, 0.1131, 0.1606, 0.06748, 0.1063, 0.0894, 0.1212, 0.0318, 0.07557, 0.0314, 0.09749, 0.08567, 0.07557, 0.0314, 0.03989, 0.07076, 0.09376, 0.09446, 0.09749, 0.08567, 0.03989, 0.07076, 0.03949, 0.1164, 0.09376, 0.09446, 0.09376, 0.09446, 0.1026, 0.0982, 0.1026, 0.0982, 0.09376, 0.09446, 0.1063, 0.0894, 0.09749, 0.08567, 0.09749, 0.08567, 0.1063, 0.0894, 0.09749, 0.08567, 0.09376, 0.09446, 0.09376, 0.09446, 0.09749, 0.08567, 0.1026, 0.0982, 0.1063, 0.0894, 0.1063, 0.0894, 0.1026, 0.0982, 0.1063, 0.0894, 0.09749, 0.08567, 0.09376, 0.09446, 0.1026, 0.0982, 0.03453, 0.06413, 0.03405, 0.1186, 0.03949, 0.1164, 0.03989, 0.07076, 0.07337, 0.02596, 0.03453, 0.06413, 0.03989, 0.07076, 0.07557, 0.0314, 0.1278, 0.02644, 0.07337, 0.02596, 0.07557, 0.0314, 0.1212, 0.0318, 0.1655, 0.1197, 0.166, 0.06528, 0.1606, 0.06748, 0.1602, 0.1131, 0.166, 0.06528, 0.1278, 0.02644, 0.1212, 0.0318, 0.1606, 0.06748, 0.1267, 0.1579, 0.1655, 0.1197, 0.1602, 0.1131, 0.1245, 0.1525, 0.07222, 0.1574, 0.1267, 0.1579, 0.1245, 0.1525, 0.07885, 0.1521, 0.03405, 0.1186, 0.07222, 0.1574, 0.07885, 0.1521, 0.03949, 0.1164, 0.2263, 0.8576, 0.2263, 0.7699, 0.3538, 0.7699, 0.3538, 0.8576, 0.3538, 0.8576, 0.3538, 0.7699, 0.4654, 0.7699, 0.4654, 0.8576, 0.802, 0.8576, 0.802, 0.7699, 0.9052, 0.7699, 0.9052, 0.8576, 0.005103, 0.8576, 0.005103, 0.7699, 0.1145, 0.7699, 0.1145, 0.8576, 0.6931, 0.8576, 0.6931, 0.7699, 0.802, 0.7699, 0.802, 0.8576, 0.5737, 0.8576, 0.5737, 0.7699, 0.6931, 0.7699, 0.6931, 0.8576, 0.4654, 0.8576, 0.4654, 0.7699, 0.5737, 0.7699, 0.5737, 0.8576, 0.1145, 0.8576, 0.1145, 0.7699, 0.2263, 0.7699, 0.2263, 0.8576, 0.802, 0.5045, 0.802, 0.4145, 0.9052, 0.4145, 0.9052, 0.5045, 0.5737, 0.5045, 0.5737, 0.4145, 0.6931, 0.4145, 0.6931, 0.5045, 0.3538, 0.5045, 0.3538, 0.4145, 0.4654, 0.4145, 0.4654, 0.5045, 0.005103, 0.5045, 0.005103, 0.4145, 0.1145, 0.4145, 0.1145, 0.5045, 0.6931, 0.5045, 0.6931, 0.4145, 0.802, 0.4145, 0.802, 0.5045, 0.4654, 0.5045, 0.4654, 0.4145, 0.5737, 0.4145, 0.5737, 0.5045, 0.2263, 0.5045, 0.2263, 0.4145, 0.3538, 0.4145, 0.3538, 0.5045, 0.1145, 0.5045, 0.1145, 0.4145, 0.2263, 0.4145, 0.2263, 0.5045, 0.802, 0.4145, 0.802, 0.3246, 0.9052, 0.3246, 0.9052, 0.4145, 0.5737, 0.4145, 0.5737, 0.3246, 0.6931, 0.3246, 0.6931, 0.4145, 0.3538, 0.4145, 0.3538, 0.3246, 0.4654, 0.3246, 0.4654, 0.4145, 0.005103, 0.4145, 0.005103, 0.3246, 0.1145, 0.3246, 0.1145, 0.4145, 0.6931, 0.4145, 0.6931, 0.3246, 0.802, 0.3246, 0.802, 0.4145, 0.4654, 0.4145, 0.4654, 0.3246, 0.5737, 0.3246, 0.5737, 0.4145, 0.2263, 0.4145, 0.2263, 0.3246, 0.3538, 0.3246, 0.3538, 0.4145, 0.1145, 0.4145, 0.1145, 0.3246, 0.2263, 0.3246, 0.2263, 0.4145, 0.1145, 0.5944, 0.1145, 0.5045, 0.2263, 0.5045, 0.2263, 0.5944, 0.2263, 0.5944, 0.2263, 0.5045, 0.3538, 0.5045, 0.3538, 0.5944, 0.4654, 0.5944, 0.4654, 0.5045, 0.5737, 0.5045, 0.5737, 0.5944, 0.6931, 0.5944, 0.6931, 0.5045, 0.802, 0.5045, 0.802, 0.5944, 0.005103, 0.5944, 0.005103, 0.5045, 0.1145, 0.5045, 0.1145, 0.5944, 0.3538, 0.5944, 0.3538, 0.5045, 0.4654, 0.5045, 0.4654, 0.5944, 0.5737, 0.5944, 0.5737, 0.5045, 0.6931, 0.5045, 0.6931, 0.5944, 0.802, 0.5944, 0.802, 0.5045, 0.9052, 0.5045, 0.9052, 0.5944, 0.2263, 0.7699, 0.2263, 0.6821, 0.3538, 0.6821, 0.3538, 0.7699, 0.3538, 0.7699, 0.3538, 0.6821, 0.4654, 0.6821, 0.4654, 0.7699, 0.802, 0.7699, 0.802, 0.6821, 0.9052, 0.6821, 0.9052, 0.7699, 0.005103, 0.7699, 0.005103, 0.6821, 0.1145, 0.6821, 0.1145, 0.7699, 0.6931, 0.7699, 0.6931, 0.6821, 0.802, 0.6821, 0.802, 0.7699, 0.5737, 0.7699, 0.5737, 0.6821, 0.6931, 0.6821, 0.6931, 0.7699, 0.4654, 0.7699, 0.4654, 0.6821, 0.5737, 0.6821, 0.5737, 0.7699, 0.1145, 0.7699, 0.1145, 0.6821, 0.2263, 0.6821, 0.2263, 0.7699, 0.1145, 0.9453, 0.1145, 0.8576, 0.2263, 0.8576, 0.2263, 0.9453, 0.4654, 0.9453, 0.4654, 0.8576, 0.5737, 0.8576, 0.5737, 0.9453, 0.5737, 0.9453, 0.5737, 0.8576, 0.6931, 0.8576, 0.6931, 0.9453, 0.6931, 0.9453, 0.6931, 0.8576, 0.802, 0.8576, 0.802, 0.9453, 0.005103, 0.9453, 0.005103, 0.8576, 0.1145, 0.8576, 0.1145, 0.9453, 0.802, 0.9453, 0.802, 0.8576, 0.9052, 0.8576, 0.9052, 0.9453, 0.3538, 0.9453, 0.3538, 0.8576, 0.4654, 0.8576, 0.4654, 0.9453, 0.2263, 0.9453, 0.2263, 0.8576, 0.3538, 0.8576, 0.3538, 0.9453, 0.6005, 0.07772, 0.6011, 0.06252, 0.6117, 0.06735, 0.5917, 0.08569, 0.5903, 0.07686, 0.6005, 0.07772, 0.6109, 0.08884, 0.6, 0.09291, 0.6005, 0.07772, 0.6, 0.09291, 0.5917, 0.08569, 0.6005, 0.07772, 0.6157, 0.07825, 0.6005, 0.07772, 0.6117, 0.06735, 0.6011, 0.06252, 0.6005, 0.07772, 0.5926, 0.06843, 0.6157, 0.07825, 0.6109, 0.08884, 0.6005, 0.07772])
me_lotionbottlesqueeze03.use_remesh_fix_poles = True
me_lotionbottlesqueeze03.use_remesh_preserve_attributes = False
me_lotionbottlesqueeze03.update()
me_lotionbottlesqueeze02 = bpy.data.meshes.new('lotionBottleSqueeze02')
me_lotionbottlesqueeze02.from_pydata([(0.0, 0.03147, 0.00286), (-0.02225, 0.02225, 0.00286), (-0.03147, -2.733e-08, 0.00286), (-0.02225, -0.02225, 0.00286), (0.0, -0.03147, 0.00286), (0.02225, -0.02225, 0.00286), (0.03147, -2.733e-08, 0.00286), (0.02225, 0.02225, 0.00286), (-3.25e-18, 0.02664, 0.1169), (-0.02227, 0.02671, 0.1175), (-0.0315, 0.02689, 0.1188), (-0.02227, 0.02706, 0.1201), (-3.572e-18, 0.02713, 0.1206), (0.02227, 0.02706, 0.1201), (0.0315, 0.02689, 0.1188), (0.02227, 0.02671, 0.1175), (0.0, 0.02832, 0.0), (-0.02002, 0.02002, 0.0), (-0.02832, -2.745e-08, 0.0), (-0.02002, -0.02002, 0.0), (0.0, -0.02832, 0.0), (0.02002, -0.02002, 0.0), (0.02832, -2.745e-08, 0.0), (0.02002, 0.02002, 0.0), (0.03652, -2.764e-08, 0.09017), (0.0, -0.01446, 0.09017), (-0.0277, 0.01311, 0.09017), (-0.03652, -2.764e-08, 0.09017), (-0.0277, -0.01312, 0.09017), (0.0277, -0.01312, 0.09017), (0.0277, 0.01311, 0.09017), (0.0, 0.01446, 0.09017), (-0.03147, -2.733e-08, 0.03033), (0.0, -0.03115, 0.03033), (-0.02225, -0.02225, 0.03033), (0.03115, -2.733e-08, 0.03033), (0.02225, -0.02225, 0.03033), (0.02225, 0.02225, 0.03033), (-0.02203, 0.02203, 0.03033), (0.0, 0.03115, 0.03033), (0.0223, 0.03121, 0.1182), (0.03153, 0.03121, 0.1182), (-3.435e-18, 0.03121, 0.1182), (-0.0223, 0.03121, 0.1182), (-0.03153, 0.03121, 0.1182), (0.0, 0.03147, 0.03033), (0.02203, 0.02203, 0.03033), (0.0, -0.03147, 0.03033), (-0.02203, -0.02203, 0.03033), (0.02203, -0.02203, 0.03033), (-0.03115, -2.733e-08, 0.03033), (-0.02225, 0.02225, 0.03033), (0.03147, -2.733e-08, 0.03033), (0.0, -2.81e-08, 0.005402), (0.0, -0.002959, 0.02833), (-0.002959, -2.782e-08, 0.02833), (0.002959, -2.782e-08, 0.02833), (0.0, 0.002959, 0.02833), (0.0, 0.002959, 0.03833), (0.002959, -2.782e-08, 0.03833), (-0.002959, -2.782e-08, 0.03833), (0.0, -0.002959, 0.03833), (0.01846, -0.02094, 0.02883), (0.02094, 0.01846, 0.02883), (0.0, 0.02858, 0.02883), (-0.02094, -0.01846, 0.02883), (0.0, -0.02858, 0.02883), (-0.01846, 0.02094, 0.02883), (0.02858, -2.739e-08, 0.02883), (-0.02858, -2.739e-08, 0.02883), (-1.733e-18, 0.01345, 0.1091), (0.02524, 0.01296, 0.1095), (0.02524, 0.005332, 0.1164), (-0.02524, 0.005332, 0.1164), (0.03434, 0.009145, 0.1129), (-0.02524, 0.01296, 0.1095), (-0.03434, 0.009145, 0.1129), (-1.733e-18, 0.004845, 0.1168), (-0.02512, -0.01893, 0.06025), (0.02512, 0.01893, 0.06025), (-0.03417, -2.749e-08, 0.06025), (-0.02512, 0.01893, 0.06025), (0.0, -0.0244, 0.06025), (0.0, 0.0244, 0.06025), (0.02512, -0.01893, 0.06025), (0.03417, -2.749e-08, 0.06025), (0.03577, 0.00252, 0.1016), (-0.02672, 0.01065, 0.09964), (-0.03577, 0.00252, 0.1016), (-9.579e-19, -0.006511, 0.1037), (-9.579e-19, 0.01155, 0.09942), (0.02672, 0.01065, 0.09964), (0.02672, -0.005606, 0.1035), (-0.02672, -0.005606, 0.1035), (-0.02666, -0.0165, 0.07521), (0.02666, 0.01649, 0.07521), (0.0, 0.01998, 0.07521), (0.02666, -0.0165, 0.07521), (-0.03568, -2.759e-08, 0.07521), (-0.02666, 0.01649, 0.07521), (0.0, -0.01998, 0.07521), (0.03568, -2.759e-08, 0.07521), (-2.372e-18, 0.01822, 0.1159), (0.02375, 0.0181, 0.1163), (0.02375, 0.0167, 0.1216), (-0.02375, 0.0167, 0.1216), (0.03292, 0.0174, 0.119), (-0.02375, 0.0181, 0.1163), (-0.03292, 0.0174, 0.119), (-2.372e-18, 0.01658, 0.1221), (-0.03266, -2.741e-08, 0.04529), (-0.02357, 0.02048, 0.04529), (0.0, -0.02778, 0.04529), (0.03266, -2.741e-08, 0.04529), (-0.02357, -0.02048, 0.04529), (0.02357, 0.02048, 0.04529), (0.0, 0.02778, 0.04529), (0.02357, -0.02048, 0.04529), (0.0, -2.794e-08, 0.0)], [], [(107, 9, 8, 102), (102, 8, 15, 103), (106, 14, 13, 104), (109, 12, 11, 105), (108, 10, 9, 107), (103, 15, 14, 106), (104, 13, 12, 109), (105, 11, 10, 108), (0, 16, 17, 1), (7, 23, 16, 0), (5, 21, 22, 6), (3, 19, 20, 4), (1, 17, 18, 2), (6, 22, 23, 7), (4, 20, 21, 5), (2, 18, 19, 3), (118, 23, 22), (99, 26, 31, 96), (15, 40, 41), (40, 13, 41), (101, 24, 29, 97), (43, 9, 44), (14, 15, 41), (6, 52, 36, 5), (1, 51, 45, 0), (97, 29, 25, 100), (100, 25, 28, 94), (98, 27, 26, 99), (0, 45, 37, 7), (94, 28, 27, 98), (95, 30, 24, 101), (11, 12, 42, 43), (3, 34, 32, 2), (7, 37, 52, 6), (2, 32, 51, 1), (10, 11, 44), (4, 47, 34, 3), (5, 36, 47, 4), (12, 13, 40, 42), (15, 8, 42, 40), (8, 9, 43, 42), (11, 43, 44), (13, 14, 41), (9, 10, 44), (96, 31, 30, 95), (36, 52, 53), (47, 36, 53), (52, 37, 53), (37, 45, 53), (51, 32, 53), (32, 34, 53), (34, 47, 53), (45, 51, 53), (69, 67, 57, 55), (67, 64, 57), (64, 63, 56, 57), (68, 62, 54, 56), (63, 68, 56), (62, 66, 54), (66, 65, 55, 54), (65, 69, 55), (55, 57, 58, 60), (56, 54, 61, 59), (54, 55, 60, 61), (57, 56, 59, 58), (59, 61, 60, 58), (48, 50, 69, 65), (33, 48, 65, 66), (49, 33, 66, 62), (46, 35, 68, 63), (35, 49, 62, 68), (39, 46, 63, 64), (38, 39, 64, 67), (50, 38, 67, 69), (93, 73, 76, 88), (92, 72, 77, 89), (91, 71, 74, 86), (88, 76, 75, 87), (89, 77, 73, 93), (86, 74, 72, 92), (90, 70, 71, 91), (87, 75, 70, 90), (116, 83, 79, 115), (115, 79, 85, 113), (114, 78, 80, 110), (110, 80, 81, 111), (112, 82, 78, 114), (117, 84, 82, 112), (113, 85, 84, 117), (111, 81, 83, 116), (26, 87, 90, 31), (31, 90, 91, 30), (24, 86, 92, 29), (25, 89, 93, 28), (27, 88, 87, 26), (30, 91, 86, 24), (29, 92, 89, 25), (28, 93, 88, 27), (83, 96, 95, 79), (79, 95, 101, 85), (78, 94, 98, 80), (80, 98, 99, 81), (82, 100, 94, 78), (84, 97, 100, 82), (85, 101, 97, 84), (81, 99, 96, 83), (73, 105, 108, 76), (72, 104, 109, 77), (71, 103, 106, 74), (76, 108, 107, 75), (77, 109, 105, 73), (74, 106, 104, 72), (70, 102, 103, 71), (75, 107, 102, 70), (38, 111, 116, 39), (35, 113, 117, 49), (49, 117, 112, 33), (33, 112, 114, 48), (50, 110, 111, 38), (48, 114, 110, 50), (46, 115, 113, 35), (39, 116, 115, 46), (118, 21, 20), (16, 23, 118), (18, 17, 118), (19, 118, 20), (17, 16, 118), (21, 118, 22), (19, 18, 118)])
me_lotionbottlesqueeze02.polygons.foreach_set('use_smooth', [True] * 129)
_uv = me_lotionbottlesqueeze02.uv_layers.new(name='UVMap')
_uv.uv.foreach_set('vector', [0.1145, 0.3246, 0.1145, 0.2347, 0.2263, 0.2347, 0.2263, 0.3246, 0.2263, 0.3246, 0.2263, 0.2347, 0.3538, 0.2347, 0.3538, 0.3246, 0.4654, 0.3246, 0.4654, 0.2347, 0.5737, 0.2347, 0.5737, 0.3246, 0.6931, 0.3246, 0.6931, 0.2347, 0.802, 0.2347, 0.802, 0.3246, 0.005103, 0.3246, 0.005103, 0.2347, 0.1145, 0.2347, 0.1145, 0.3246, 0.3538, 0.3246, 0.3538, 0.2347, 0.4654, 0.2347, 0.4654, 0.3246, 0.5737, 0.3246, 0.5737, 0.2347, 0.6931, 0.2347, 0.6931, 0.3246, 0.802, 0.3246, 0.802, 0.2347, 0.9052, 0.2347, 0.9052, 0.3246, 0.5985, 0.09478, 0.6, 0.09291, 0.6106, 0.1006, 0.6094, 0.1028, 0.59, 0.08664, 0.5917, 0.08569, 0.6, 0.09291, 0.5985, 0.09478, 0.5911, 0.06735, 0.5926, 0.06843, 0.5903, 0.07686, 0.5884, 0.07676, 0.6104, 0.05419, 0.6114, 0.05637, 0.6011, 0.06252, 0.5998, 0.06069, 0.6094, 0.1028, 0.6106, 0.1006, 0.6237, 0.1057, 0.6235, 0.1084, 0.5884, 0.07676, 0.5903, 0.07686, 0.5917, 0.08569, 0.59, 0.08664, 0.5998, 0.06069, 0.6011, 0.06252, 0.5926, 0.06843, 0.5911, 0.06735, 0.6236, 0.04967, 0.6237, 0.05242, 0.6114, 0.05637, 0.6104, 0.05419, 0.6018, 0.07864, 0.5917, 0.08569, 0.5903, 0.07686, 0.1145, 0.6821, 0.1145, 0.5944, 0.2263, 0.5944, 0.2263, 0.6821, 0.1377, 0.2306, 0.1373, 0.1822, 0.005593, 0.1822, 0.1373, 0.1822, 0.1377, 0.2306, 0.005593, 0.1822, 0.4654, 0.6821, 0.4654, 0.5944, 0.5737, 0.5944, 0.5737, 0.6821, 0.7734, 0.1822, 0.7731, 0.2306, 0.9052, 0.1822, 0.006108, 0.2306, 0.1377, 0.2306, 0.005593, 0.1822, 0.5884, 0.07676, 0.5729, 0.07464, 0.579, 0.05897, 0.5911, 0.06735, 0.6094, 0.1028, 0.5988, 0.1181, 0.5851, 0.1069, 0.5985, 0.09478, 0.5737, 0.6821, 0.5737, 0.5944, 0.6931, 0.5944, 0.6931, 0.6821, 0.6931, 0.6821, 0.6931, 0.5944, 0.802, 0.5944, 0.802, 0.6821, 0.005103, 0.6821, 0.005103, 0.5944, 0.1145, 0.5944, 0.1145, 0.6821, 0.5985, 0.09478, 0.5851, 0.1069, 0.5748, 0.09204, 0.59, 0.08664, 0.802, 0.6821, 0.802, 0.5944, 0.9052, 0.5944, 0.9052, 0.6821, 0.3538, 0.6821, 0.3538, 0.5944, 0.4654, 0.5944, 0.4654, 0.6821, 0.7731, 0.2306, 0.4554, 0.2306, 0.4554, 0.1822, 0.7734, 0.1822, 0.6104, 0.05419, 0.6036, 0.04028, 0.6169, 0.03441, 0.6236, 0.04967, 0.59, 0.08664, 0.5748, 0.09204, 0.5729, 0.07464, 0.5884, 0.07676, 0.6235, 0.1084, 0.6146, 0.1267, 0.5988, 0.1181, 0.6094, 0.1028, 0.9047, 0.2306, 0.7731, 0.2306, 0.9052, 0.1822, 0.5998, 0.06069, 0.5905, 0.04814, 0.6036, 0.04028, 0.6104, 0.05419, 0.5911, 0.06735, 0.579, 0.05897, 0.5905, 0.04814, 0.5998, 0.06069, 0.4554, 0.2306, 0.1377, 0.2306, 0.1373, 0.1822, 0.4554, 0.1822, 0.1377, 0.2306, 0.4554, 0.2306, 0.4554, 0.1822, 0.1373, 0.1822, 0.4554, 0.2306, 0.7731, 0.2306, 0.7734, 0.1822, 0.4554, 0.1822, 0.7731, 0.2306, 0.7734, 0.1822, 0.9052, 0.1822, 0.1377, 0.2306, 0.006108, 0.2306, 0.005593, 0.1822, 0.7731, 0.2306, 0.9047, 0.2306, 0.9052, 0.1822, 0.2263, 0.6821, 0.2263, 0.5944, 0.3538, 0.5944, 0.3538, 0.6821, 0.6349, 0.1419, 0.6238, 0.1309, 0.6427, 0.1231, 0.6505, 0.1419, 0.6349, 0.1419, 0.6427, 0.1231, 0.6238, 0.1309, 0.6238, 0.1152, 0.6427, 0.1231, 0.6238, 0.1152, 0.6349, 0.1042, 0.6427, 0.1231, 0.6505, 0.1042, 0.6615, 0.1152, 0.6427, 0.1231, 0.6615, 0.1152, 0.6615, 0.1309, 0.6427, 0.1231, 0.6615, 0.1309, 0.6505, 0.1419, 0.6427, 0.1231, 0.6349, 0.1042, 0.6505, 0.1042, 0.6427, 0.1231, 0.03949, 0.1164, 0.07885, 0.1521, 0.1026, 0.0982, 0.09376, 0.09446, 0.07885, 0.1521, 0.1245, 0.1525, 0.1026, 0.0982, 0.1245, 0.1525, 0.1602, 0.1131, 0.1063, 0.0894, 0.1026, 0.0982, 0.1606, 0.06748, 0.1212, 0.0318, 0.09749, 0.08567, 0.1063, 0.0894, 0.1602, 0.1131, 0.1606, 0.06748, 0.1063, 0.0894, 0.1212, 0.0318, 0.07557, 0.0314, 0.09749, 0.08567, 0.07557, 0.0314, 0.03989, 0.07076, 0.09376, 0.09446, 0.09749, 0.08567, 0.03989, 0.07076, 0.03949, 0.1164, 0.09376, 0.09446, 0.09376, 0.09446, 0.1026, 0.0982, 0.1026, 0.0982, 0.09376, 0.09446, 0.1063, 0.0894, 0.09749, 0.08567, 0.09749, 0.08567, 0.1063, 0.0894, 0.09749, 0.08567, 0.09376, 0.09446, 0.09376, 0.09446, 0.09749, 0.08567, 0.1026, 0.0982, 0.1063, 0.0894, 0.1063, 0.0894, 0.1026, 0.0982, 0.1063, 0.0894, 0.09749, 0.08567, 0.09376, 0.09446, 0.1026, 0.0982, 0.03453, 0.06413, 0.03405, 0.1186, 0.03949, 0.1164, 0.03989, 0.07076, 0.07337, 0.02596, 0.03453, 0.06413, 0.03989, 0.07076, 0.07557, 0.0314, 0.1278, 0.02644, 0.07337, 0.02596, 0.07557, 0.0314, 0.1212, 0.0318, 0.1655, 0.1197, 0.166, 0.06528, 0.1606, 0.06748, 0.1602, 0.1131, 0.166, 0.06528, 0.1278, 0.02644, 0.1212, 0.0318, 0.1606, 0.06748, 0.1267, 0.1579, 0.1655, 0.1197, 0.1602, 0.1131, 0.1245, 0.1525, 0.07222, 0.1574, 0.1267, 0.1579, 0.1245, 0.1525, 0.07885, 0.1521, 0.03405, 0.1186, 0.07222, 0.1574, 0.07885, 0.1521, 0.03949, 0.1164, 0.802, 0.5045, 0.802, 0.4145, 0.9052, 0.4145, 0.9052, 0.5045, 0.5737, 0.5045, 0.5737, 0.4145, 0.6931, 0.4145, 0.6931, 0.5045, 0.3538, 0.5045, 0.3538, 0.4145, 0.4654, 0.4145, 0.4654, 0.5045, 0.005103, 0.5045, 0.005103, 0.4145, 0.1145, 0.4145, 0.1145, 0.5045, 0.6931, 0.5045, 0.6931, 0.4145, 0.802, 0.4145, 0.802, 0.5045, 0.4654, 0.5045, 0.4654, 0.4145, 0.5737, 0.4145, 0.5737, 0.5045, 0.2263, 0.5045, 0.2263, 0.4145, 0.3538, 0.4145, 0.3538, 0.5045, 0.1145, 0.5045, 0.1145, 0.4145, 0.2263, 0.4145, 0.2263, 0.5045, 0.2263, 0.8576, 0.2263, 0.7699, 0.3538, 0.7699, 0.3538, 0.8576, 0.3538, 0.8576, 0.3538, 0.7699, 0.4654, 0.7699, 0.4654, 0.8576, 0.802, 0.8576, 0.802, 0.7699, 0.9052, 0.7699, 0.9052, 0.8576, 0.005103, 0.8576, 0.005103, 0.7699, 0.1145, 0.7699, 0.1145, 0.8576, 0.6931, 0.8576, 0.6931, 0.7699, 0.802, 0.7699, 0.802, 0.8576, 0.5737, 0.8576, 0.5737, 0.7699, 0.6931, 0.7699, 0.6931, 0.8576, 0.4654, 0.8576, 0.4654, 0.7699, 0.5737, 0.7699, 0.5737, 0.8576, 0.1145, 0.8576, 0.1145, 0.7699, 0.2263, 0.7699, 0.2263, 0.8576, 0.1145, 0.5944, 0.1145, 0.5045, 0.2263, 0.5045, 0.2263, 0.5944, 0.2263, 0.5944, 0.2263, 0.5045, 0.3538, 0.5045, 0.3538, 0.5944, 0.4654, 0.5944, 0.4654, 0.5045, 0.5737, 0.5045, 0.5737, 0.5944, 0.6931, 0.5944, 0.6931, 0.5045, 0.802, 0.5045, 0.802, 0.5944, 0.005103, 0.5944, 0.005103, 0.5045, 0.1145, 0.5045, 0.1145, 0.5944, 0.3538, 0.5944, 0.3538, 0.5045, 0.4654, 0.5045, 0.4654, 0.5944, 0.5737, 0.5944, 0.5737, 0.5045, 0.6931, 0.5045, 0.6931, 0.5944, 0.802, 0.5944, 0.802, 0.5045, 0.9052, 0.5045, 0.9052, 0.5944, 0.2263, 0.7699, 0.2263, 0.6821, 0.3538, 0.6821, 0.3538, 0.7699, 0.3538, 0.7699, 0.3538, 0.6821, 0.4654, 0.6821, 0.4654, 0.7699, 0.802, 0.7699, 0.802, 0.6821, 0.9052, 0.6821, 0.9052, 0.7699, 0.005103, 0.7699, 0.005103, 0.6821, 0.1145, 0.6821, 0.1145, 0.7699, 0.6931, 0.7699, 0.6931, 0.6821, 0.802, 0.6821, 0.802, 0.7699, 0.5737, 0.7699, 0.5737, 0.6821, 0.6931, 0.6821, 0.6931, 0.7699, 0.4654, 0.7699, 0.4654, 0.6821, 0.5737, 0.6821, 0.5737, 0.7699, 0.1145, 0.7699, 0.1145, 0.6821, 0.2263, 0.6821, 0.2263, 0.7699, 0.802, 0.4145, 0.802, 0.3246, 0.9052, 0.3246, 0.9052, 0.4145, 0.5737, 0.4145, 0.5737, 0.3246, 0.6931, 0.3246, 0.6931, 0.4145, 0.3538, 0.4145, 0.3538, 0.3246, 0.4654, 0.3246, 0.4654, 0.4145, 0.005103, 0.4145, 0.005103, 0.3246, 0.1145, 0.3246, 0.1145, 0.4145, 0.6931, 0.4145, 0.6931, 0.3246, 0.802, 0.3246, 0.802, 0.4145, 0.4654, 0.4145, 0.4654, 0.3246, 0.5737, 0.3246, 0.5737, 0.4145, 0.2263, 0.4145, 0.2263, 0.3246, 0.3538, 0.3246, 0.3538, 0.4145, 0.1145, 0.4145, 0.1145, 0.3246, 0.2263, 0.3246, 0.2263, 0.4145, 0.1145, 0.9453, 0.1145, 0.8576, 0.2263, 0.8576, 0.2263, 0.9453, 0.4654, 0.9453, 0.4654, 0.8576, 0.5737, 0.8576, 0.5737, 0.9453, 0.5737, 0.9453, 0.5737, 0.8576, 0.6931, 0.8576, 0.6931, 0.9453, 0.6931, 0.9453, 0.6931, 0.8576, 0.802, 0.8576, 0.802, 0.9453, 0.005103, 0.9453, 0.005103, 0.8576, 0.1145, 0.8576, 0.1145, 0.9453, 0.802, 0.9453, 0.802, 0.8576, 0.9052, 0.8576, 0.9052, 0.9453, 0.3538, 0.9453, 0.3538, 0.8576, 0.4654, 0.8576, 0.4654, 0.9453, 0.2263, 0.9453, 0.2263, 0.8576, 0.3538, 0.8576, 0.3538, 0.9453, 0.6018, 0.07864, 0.5926, 0.06843, 0.6011, 0.06252, 0.6, 0.09291, 0.5917, 0.08569, 0.6018, 0.07864, 0.6157, 0.07825, 0.6109, 0.08884, 0.6018, 0.07864, 0.6117, 0.06735, 0.6018, 0.07864, 0.6011, 0.06252, 0.6109, 0.08884, 0.6, 0.09291, 0.6018, 0.07864, 0.5926, 0.06843, 0.6018, 0.07864, 0.5903, 0.07686, 0.6117, 0.06735, 0.6157, 0.07825, 0.6018, 0.07864])
me_lotionbottlesqueeze02.use_remesh_fix_poles = True
me_lotionbottlesqueeze02.use_remesh_preserve_attributes = False
me_lotionbottlesqueeze02.update()

# ---- objects
ob_lotionbottlepush01 = bpy.data.objects.new('lotionBottlePush01', me_lotionbottlepush01)
ob_lotionbottlesqueeze01 = bpy.data.objects.new('lotionBottleSqueeze01', me_lotionbottlesqueeze01)
ob_lotionbottle01 = bpy.data.objects.new('lotionBottle01', me_lotionbottle03)
ob_shampoobottle01 = bpy.data.objects.new('shampooBottle01', me_shampoobottle01)
ob_lotionbottlesqueeze04 = bpy.data.objects.new('lotionBottleSqueeze04', me_lotionbottlesqueeze04)
ob_lotionbottlesqueeze03 = bpy.data.objects.new('lotionBottleSqueeze03', me_lotionbottlesqueeze03)
ob_lotionbottlesqueeze02 = bpy.data.objects.new('lotionBottleSqueeze02', me_lotionbottlesqueeze02)

# ---- transforms, parenting, visibility, modifiers, constraints
ob_lotionbottlepush01.location = (0.0, 0.0, 0.0)
ob_lotionbottlesqueeze01.location = (0.125, 0.0, 0.0)
ob_lotionbottle01.location = (0.25, 0.0, 0.0)
ob_shampoobottle01.location = (0.385, 0.0, 0.0)
ob_shampoobottle01.use_mesh_mirror_x = True
ob_lotionbottlesqueeze04.location = (0.125, -0.75, 0.0)
ob_lotionbottlesqueeze03.location = (0.125, -0.5, 0.0)
ob_lotionbottlesqueeze02.location = (0.125, -0.25, 0.0)

# ---- collection membership
col_collection.objects.link(ob_lotionbottlepush01)
col_collection.objects.link(ob_lotionbottlesqueeze01)
col_collection.objects.link(ob_lotionbottle01)
col_collection.objects.link(ob_shampoobottle01)
col_collection.objects.link(ob_lotionbottlesqueeze04)
col_collection.objects.link(ob_lotionbottlesqueeze03)
col_collection.objects.link(ob_lotionbottlesqueeze02)

# ---- scene / render settings (as saved in the file)
scene.frame_start = 1; scene.frame_end = 250; scene.frame_set(2)
scene.render.engine = 'BLENDER_EEVEE_NEXT'
scene.cycles.sampling_pattern = 'TABULATED_SOBOL'
scene.cycles.use_light_tree = False
scene.view_settings.view_transform = 'Filmic'
bpy.context.view_layer.update()

# ---- added for rendering (the .blend has no active camera and no usable light): camera, sun
cam_auto = bpy.data.cameras.new('AutoCamera')
cam_auto.lens = 50.0
cam_auto.sensor_width = 36.0
cam_auto.clip_end = 1000.0
ob_auto_camera = bpy.data.objects.new('AutoCamera', cam_auto)
scene.collection.objects.link(ob_auto_camera)
ob_auto_camera.location = (1.09181, -1.44139, 0.817274)
ob_auto_camera.rotation_euler = (1.09748, -7.21219e-08, 0.694738)
scene.camera = ob_auto_camera
light_auto_sun = bpy.data.lights.new('AutoSun', 'SUN')
light_auto_sun.energy = 3.0
light_auto_sun.angle = 0.0523599
ob_auto_sun = bpy.data.objects.new('AutoSun', light_auto_sun)
scene.collection.objects.link(ob_auto_sun)
ob_auto_sun.rotation_euler = (0.872665, 0.174533, 0.523599)
bpy.context.view_layer.update()
